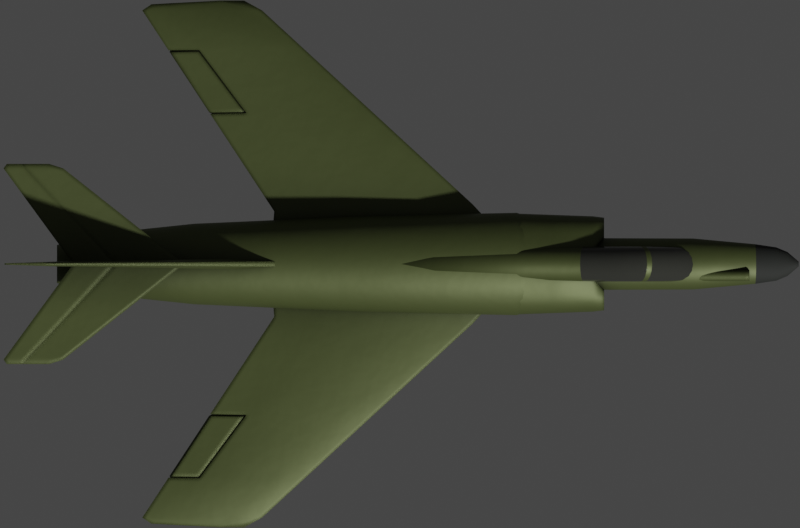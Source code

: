 # Source: superEtendard.blend  (saved by Blender 2.93.20; exported with 4.5.12 LTS)
import bpy
from mathutils import Matrix  # noqa: F401  (used for matrix-valued properties, if any)

bpy.ops.wm.read_factory_settings(use_empty=True)
scene = bpy.context.scene
scene.name = 'Scene'

# ---- collections
col_collection = bpy.data.collections.new('Collection'); scene.collection.children.link(col_collection)

# ---- materials (node trees are filled in below, after node groups)
mat_main = bpy.data.materials.new('Main')
mat_nose = bpy.data.materials.new('Nose')
mat_canopy = bpy.data.materials.new('Canopy')

# ---- node groups
ng_mk48_shader = bpy.data.node_groups.new('Mk48 Shader', 'ShaderNodeTree')
_s = ng_mk48_shader.interface.new_socket(name='BSDF', in_out='OUTPUT', socket_type='NodeSocketShader')
_s = ng_mk48_shader.interface.new_socket(name='Color', in_out='INPUT', socket_type='NodeSocketColor')
_s.default_value = (0.2529, 0.2529, 0.2529, 1.0)
_s = ng_mk48_shader.interface.new_socket(name='Roughness', in_out='INPUT', socket_type='NodeSocketFloat')
_s.subtype = 'FACTOR'
_s.default_value = 0.5
_s.min_value = 0.0
_s.max_value = 1.0
_s = ng_mk48_shader.interface.new_socket(name='Metallic', in_out='INPUT', socket_type='NodeSocketFloat')
_s.subtype = 'FACTOR'
_s.default_value = 1.0
_s.min_value = 0.0
_s.max_value = 1.0
_N = ng_mk48_shader.nodes; _L = ng_mk48_shader.links
n0 = _N.new('NodeGroupOutput'); n0.name = 'Group Output'; n0.location = (421, 0)
n1 = _N.new('ShaderNodeBsdfPrincipled'); n1.name = 'Principled BSDF'; n1.location = (131, 46)
n1.distribution = 'GGX'
n1.subsurface_method = 'BURLEY'
n1.inputs[3].default_value = 1.45
n1.inputs[27].default_value = (0.0, 0.0, 0.0, 1.0)
n1.inputs[28].default_value = 1.0
n2 = _N.new('ShaderNodeAmbientOcclusion'); n2.name = 'Ambient Occlusion'; n2.location = (-85, 128)
n2.samples = 8
n3 = _N.new('ShaderNodeBevel'); n3.name = 'Bevel'; n3.location = (-265, -248)
n3.inputs[0].default_value = 0.1
n4 = _N.new('NodeGroupInput'); n4.name = 'Mk48 Shader'; n4.location = (-468, -27)
n5 = _N.new('ShaderNodeNewGeometry'); n5.name = 'Geometry'; n5.location = (-875, -245)
n6 = _N.new('ShaderNodeBump'); n6.name = 'Bump'; n6.location = (-470, -299)
n6.inputs[0].default_value = 0.01
n6.inputs[1].default_value = 1.0
n6.inputs[2].default_value = 1.0
n7 = _N.new('ShaderNodeTexNoise'); n7.name = 'Noise Texture'; n7.location = (-671, -234)
n7.inputs[2].default_value = 2.0
_L.new(n1.outputs[0], n0.inputs[0])
_L.new(n2.outputs[0], n1.inputs[0])
_L.new(n4.outputs[0], n2.inputs[0])
_L.new(n4.outputs[1], n1.inputs[2])
_L.new(n4.outputs[2], n1.inputs[1])
_L.new(n3.outputs[0], n2.inputs[2])
_L.new(n5.outputs[0], n7.inputs[0])
_L.new(n7.outputs[0], n6.inputs[3])
_L.new(n6.outputs[0], n3.inputs[1])
_L.new(n3.outputs[0], n1.inputs[5])
n0.is_active_output = True
ng_auto_smooth = bpy.data.node_groups.new('Auto Smooth', 'GeometryNodeTree')
_s = ng_auto_smooth.interface.new_socket(name='Geometry', in_out='OUTPUT', socket_type='NodeSocketGeometry')
_s = ng_auto_smooth.interface.new_socket(name='Geometry', in_out='INPUT', socket_type='NodeSocketGeometry')
_s = ng_auto_smooth.interface.new_socket(name='Angle', in_out='INPUT', socket_type='NodeSocketFloat')
_s.subtype = 'ANGLE'
_s.min_value = 0.0
_s.max_value = 3.142
ng_auto_smooth.is_modifier = True
_N = ng_auto_smooth.nodes; _L = ng_auto_smooth.links
n0 = _N.new('NodeGroupOutput'); n0.name = 'Group Output'; n0.location = (480, -100)
n1 = _N.new('NodeGroupInput'); n1.name = 'Group Input'; n1.location = (-420, -300)
n2 = _N.new('NodeGroupInput'); n2.name = 'Group Input.001'; n2.location = (-60, -100)
n3 = _N.new('GeometryNodeSetShadeSmooth'); n3.name = 'Set Shade Smooth'; n3.location = (120, -100)
n3.domain = 'EDGE'
n4 = _N.new('GeometryNodeSetShadeSmooth'); n4.name = 'Set Shade Smooth.001'; n4.location = (300, -100)
n5 = _N.new('GeometryNodeInputMeshEdgeAngle'); n5.name = 'Edge Angle'; n5.location = (-420, -220)
n6 = _N.new('GeometryNodeInputEdgeSmooth'); n6.name = 'Is Edge Smooth'; n6.location = (-60, -160)
n7 = _N.new('GeometryNodeInputShadeSmooth'); n7.name = 'Is Face Smooth'; n7.location = (-240, -340)
n8 = _N.new('FunctionNodeBooleanMath'); n8.name = 'Boolean Math'; n8.location = (-60, -220)
n9 = _N.new('FunctionNodeCompare'); n9.name = 'Compare'; n9.location = (-240, -180)
n9.operation = 'LESS_EQUAL'
_L.new(n5.outputs[0], n9.inputs[0])
_L.new(n4.outputs[0], n0.inputs[0])
_L.new(n1.outputs[1], n9.inputs[1])
_L.new(n9.outputs[0], n8.inputs[0])
_L.new(n7.outputs[0], n8.inputs[1])
_L.new(n2.outputs[0], n3.inputs[0])
_L.new(n6.outputs[0], n3.inputs[1])
_L.new(n3.outputs[0], n4.inputs[0])
_L.new(n8.outputs[0], n3.inputs[2])
n0.is_active_output = True

# ---- material node trees
mat_main.use_nodes = True; mat_main.node_tree.nodes.clear()
_N = mat_main.node_tree.nodes; _L = mat_main.node_tree.links
n0 = _N.new('ShaderNodeOutputMaterial'); n0.name = 'Material Output'; n0.location = (300, 300)
n1 = _N.new('ShaderNodeGroup'); n1.name = 'Mk48 Shader'; n1.location = (95, 311)
n1.label = 'Mk48 Shader'
n1.node_tree = ng_mk48_shader
n1.inputs[0].default_value = (0.08386, 0.1025, 0.03493, 0.0)
n1.inputs[1].default_value = 0.55
n1.inputs[2].default_value = 0.5
_L.new(n1.outputs[0], n0.inputs[0])
n0.is_active_output = True
mat_nose.use_nodes = True; mat_nose.node_tree.nodes.clear()
_N = mat_nose.node_tree.nodes; _L = mat_nose.node_tree.links
n0 = _N.new('ShaderNodeOutputMaterial'); n0.name = 'Material Output'; n0.location = (300, 300)
n1 = _N.new('ShaderNodeGroup'); n1.name = 'Mk48 Shader'; n1.location = (95, 311)
n1.label = 'Mk48 Shader'
n1.node_tree = ng_mk48_shader
n1.inputs[0].default_value = (0.0117, 0.01341, 0.01111, 0.0)
n1.inputs[1].default_value = 0.8
n1.inputs[2].default_value = 0.0
_L.new(n1.outputs[0], n0.inputs[0])
n0.is_active_output = True
mat_canopy.use_nodes = True; mat_canopy.node_tree.nodes.clear()
_N = mat_canopy.node_tree.nodes; _L = mat_canopy.node_tree.links
n0 = _N.new('ShaderNodeOutputMaterial'); n0.name = 'Material Output'; n0.location = (300, 300)
n1 = _N.new('ShaderNodeGroup'); n1.name = 'Mk48 Shader'; n1.location = (95, 311)
n1.label = 'Mk48 Shader'
n1.node_tree = ng_mk48_shader
n1.inputs[0].default_value = (0.03012, 0.03106, 0.02638, 0.0)
n1.inputs[1].default_value = 0.0
n1.inputs[2].default_value = 0.0
_L.new(n1.outputs[0], n0.inputs[0])
n0.is_active_output = True

# ---- world
world_world = bpy.data.worlds.new('World'); scene.world = world_world
world_world.use_nodes = True; world_world.node_tree.nodes.clear()
_N = world_world.node_tree.nodes; _L = world_world.node_tree.links
n0 = _N.new('ShaderNodeOutputWorld'); n0.name = 'World Output'; n0.location = (300, 300)
n1 = _N.new('ShaderNodeBackground'); n1.name = 'Background'; n1.location = (10, 300)
n1.inputs[0].default_value = (0.05088, 0.05088, 0.05088, 1.0)
_L.new(n1.outputs[0], n0.inputs[0])
n0.is_active_output = True
world_world.color = (0.05088, 0.05088, 0.05088)
world_world.use_sun_shadow = False
world_world.sun_shadow_jitter_overblur = 0.0

# ---- cameras
cam_camera = bpy.data.cameras.new('Camera')
cam_camera.type = 'ORTHO'
cam_camera.clip_end = 100.0
cam_camera.ortho_scale = 14.31

# ---- meshes
me_plane = bpy.data.meshes.new('Plane')
me_plane.from_pydata([(-7.155, -4.8, 0.0), (7.155, -4.8, 0.0), (-7.155, 4.8, 0.0), (7.155, 4.8, 0.0)], [], [(0, 1, 3, 2)])
_uv = me_plane.uv_layers.new(name='UVMap')
_uv.uv.foreach_set('vector', [0.0, 0.0, 1.0, 0.0, 1.0, 1.0, 0.0, 1.0])
me_plane.use_remesh_fix_poles = True
me_plane.use_remesh_preserve_attributes = False
me_plane.update()
me_cylinder = bpy.data.meshes.new('Cylinder')
me_cylinder.from_pydata([(-0.2845, 0.4628, 3.435), (0.03942, 0.0423, 7.132), (-0.1942, 0.4539, 3.435), (0.04767, 0.04148, 7.132), (-0.1074, 0.4276, 3.435), (0.05561, 0.03908, 7.132), (-0.02734, 0.3848, 3.435), (0.06292, 0.03517, 7.132), (0.0428, 0.3273, 3.435), (0.06933, 0.02991, 7.132), (0.1004, 0.2571, 3.435), (0.07459, 0.0235, 7.132), (0.1431, 0.1771, 3.435), (0.0785, 0.01619, 7.132), (0.1695, 0.09029, 3.435), (0.0809, 0.008251, 7.132), (0.1784, -2.924e-08, 3.435), (0.08172, -2.566e-08, 7.132), (0.1695, -0.09029, 3.435), (0.0809, -0.008251, 7.132), (0.1431, -0.1771, 3.435), (0.0785, -0.01619, 7.132), (0.1004, -0.2571, 3.435), (0.07459, -0.0235, 7.132), (0.0428, -0.3273, 3.435), (0.06933, -0.02991, 7.132), (-0.02734, -0.3848, 3.435), (0.06292, -0.03517, 7.132), (-0.1074, -0.4276, 3.435), (0.05561, -0.03908, 7.132), (-0.1942, -0.4539, 3.435), (0.04767, -0.04148, 7.132), (-0.2845, -0.4628, 3.435), (0.03942, -0.0423, 7.132), (-0.3748, -0.4539, 3.435), (0.03117, -0.04148, 7.132), (-0.4616, -0.4276, 3.435), (0.02324, -0.03908, 7.132), (-0.5416, -0.3848, 3.435), (0.01592, -0.03517, 7.132), (-0.6117, -0.3273, 3.435), (0.009514, -0.02991, 7.132), (-0.6693, -0.2571, 3.435), (0.004254, -0.0235, 7.132), (-0.7121, -0.1771, 3.435), (0.0003456, -0.01619, 7.132), (-0.7384, -0.09029, 3.435), (-0.002061, -0.008251, 7.132), (-0.7473, -3.486e-09, 3.435), (-0.002874, -2.331e-08, 7.132), (-0.7384, 0.09029, 3.435), (-0.002061, 0.008251, 7.132), (-0.7121, 0.1771, 3.435), (0.0003456, 0.01619, 7.132), (-0.6693, 0.2571, 3.435), (0.004254, 0.0235, 7.132), (-0.6117, 0.3273, 3.435), (0.009514, 0.02991, 7.132), (-0.5416, 0.3848, 3.435), (0.01592, 0.03517, 7.132), (-0.4616, 0.4276, 3.435), (0.02324, 0.03908, 7.132), (-0.3748, 0.4539, 3.435), (0.03117, 0.04148, 7.132), (-0.0933, 0.3547, 6.351), (-0.03772, 0.3479, 6.347), (0.01573, 0.3277, 6.343), (0.06499, 0.295, 6.34), (0.1082, 0.2508, 6.337), (0.1436, 0.1971, 6.334), (0.1699, 0.1358, 6.333), (0.1861, 0.06921, 6.331), (0.1916, -3.153e-08, 6.331), (0.1861, -0.06921, 6.331), (0.1699, -0.1358, 6.333), (0.1436, -0.1971, 6.334), (0.1082, -0.2508, 6.337), (0.06499, -0.295, 6.34), (0.01573, -0.3277, 6.343), (-0.03772, -0.3479, 6.347), (-0.0933, -0.3547, 6.351), (-0.1489, -0.3479, 6.355), (-0.2023, -0.3277, 6.358), (-0.2516, -0.295, 6.362), (-0.2948, -0.2508, 6.365), (-0.3302, -0.1971, 6.367), (-0.3565, -0.1358, 6.369), (-0.3727, -0.06921, 6.37), (-0.3782, -1.161e-08, 6.37), (-0.3727, 0.06921, 6.37), (-0.3565, 0.1358, 6.369), (-0.3302, 0.1971, 6.367), (-0.2948, 0.2508, 6.365), (-0.2516, 0.295, 6.362), (-0.2023, 0.3277, 6.358), (-0.1489, 0.3479, 6.355), (-0.007333, 0.2986, 6.73), (0.03573, 0.2928, 6.73), (0.07009, 0.2758, 6.73), (0.1018, 0.2482, 6.73), (0.1295, 0.2111, 6.73), (0.1523, 0.1659, 6.73), (0.1692, 0.1143, 6.73), (0.1796, 0.05825, 6.73), (0.1831, -3.25e-08, 6.73), (0.1796, -0.05825, 6.73), (0.1692, -0.1143, 6.73), (0.1523, -0.1659, 6.73), (0.1295, -0.2111, 6.73), (0.1018, -0.2482, 6.73), (0.07009, -0.2758, 6.73), (0.03573, -0.2928, 6.73), (-1.901e-07, -0.2986, 6.73), (-0.03573, -0.2928, 6.73), (-0.07009, -0.2758, 6.73), (-0.1018, -0.2482, 6.73), (-0.1295, -0.2111, 6.73), (-0.1523, -0.1659, 6.73), (-0.1692, -0.1143, 6.73), (-0.1796, -0.05825, 6.73), (-0.1831, -1.589e-08, 6.73), (-0.1796, 0.05825, 6.73), (-0.1692, 0.1143, 6.73), (-0.1523, 0.1659, 6.73), (-0.1295, 0.2111, 6.73), (-0.1018, 0.2482, 6.73), (-0.07009, 0.2758, 6.73), (-0.03573, 0.2928, 6.73), (0.02323, 0.2148, 6.931), (0.04704, 0.2107, 6.931), (0.06994, 0.1985, 6.931), (0.09105, 0.1786, 6.931), (0.1095, 0.1519, 6.931), (0.1247, 0.1193, 6.931), (0.136, 0.0822, 6.931), (0.143, 0.04191, 6.931), (0.1453, -2.98e-08, 6.931), (0.143, -0.04191, 6.931), (0.136, -0.0822, 6.931), (0.1247, -0.1193, 6.931), (0.1095, -0.1519, 6.931), (0.09105, -0.1786, 6.931), (0.06994, -0.1985, 6.931), (0.04704, -0.2107, 6.931), (0.02323, -0.2148, 6.931), (-0.0005899, -0.2107, 6.931), (-0.02349, -0.1985, 6.931), (-0.04459, -0.1786, 6.931), (-0.06309, -0.1519, 6.931), (-0.07827, -0.1193, 6.931), (-0.08956, -0.0822, 6.931), (-0.0965, -0.04191, 6.931), (-0.09885, -1.77e-08, 6.931), (-0.0965, 0.04191, 6.931), (-0.08956, 0.0822, 6.931), (-0.07827, 0.1193, 6.931), (-0.06309, 0.1519, 6.931), (-0.04459, 0.1786, 6.931), (-0.02349, 0.1985, 6.931), (-0.0005899, 0.2107, 6.931), (-0.3576, 0.3409, -6.136), (-0.2911, 0.3344, -6.136), (-0.2272, 0.315, -6.136), (-0.1682, 0.2835, -6.136), (-0.1166, 0.2411, -6.136), (-0.07416, 0.1894, -6.136), (-0.04266, 0.1305, -6.136), (-0.02326, 0.06651, -6.136), (-0.01671, -2.791e-08, -6.136), (-0.02326, -0.06651, -6.136), (-0.04266, -0.1305, -6.136), (-0.07416, -0.1894, -6.136), (-0.1166, -0.2411, -6.136), (-0.1682, -0.2835, -6.136), (-0.2272, -0.315, -6.136), (-0.2911, -0.3344, -6.136), (-0.3576, -0.3409, -6.136), (-0.4241, -0.3344, -6.136), (-0.4881, -0.315, -6.136), (-0.547, -0.2835, -6.136), (-0.5987, -0.2411, -6.136), (-0.6411, -0.1894, -6.136), (-0.6726, -0.1305, -6.136), (-0.692, -0.06651, -6.136), (-0.6986, -8.946e-09, -6.136), (-0.692, 0.06651, -6.136), (-0.6726, 0.1305, -6.136), (-0.6411, 0.1894, -6.136), (-0.5987, 0.2411, -6.136), (-0.547, 0.2835, -6.136), (-0.4881, 0.315, -6.136), (-0.4241, 0.3344, -6.136), (-0.1388, 0.4614, -5.264), (-0.2207, 0.5127, -5.264), (-0.06697, -0.3924, -5.264), (-0.008034, -0.3083, -5.264), (-0.7962, -0.3083, -5.264), (-0.7372, -0.3924, -5.264), (-0.5835, 0.5127, -5.264), (-0.6654, 0.4614, -5.264), (0.07184, -2.686e-08, -5.264), (0.06273, 0.1083, -5.264), (-0.4946, -0.5443, -5.264), (-0.4021, -0.555, -5.264), (-0.84, 0.2124, -5.264), (-0.8669, 0.1083, -5.264), (-0.06697, 0.3924, -5.264), (-0.1388, -0.4614, -5.264), (-0.84, -0.2124, -5.264), (-0.4946, 0.5443, -5.264), (0.06273, -0.1083, -5.264), (-0.5835, -0.5127, -5.264), (-0.7962, 0.3083, -5.264), (-0.008035, 0.3083, -5.264), (-0.2207, -0.5127, -5.264), (-0.8669, -0.1083, -5.264), (-0.3096, 0.5443, -5.264), (-0.4021, 0.555, -5.264), (0.03576, -0.2124, -5.264), (-0.6654, -0.4614, -5.264), (-0.7372, 0.3924, -5.264), (0.03576, 0.2124, -5.264), (-0.3096, -0.5443, -5.264), (-0.876, 4.014e-09, -5.264), (-0.1103, 0.7244, -2.256), (0.2053, -0.4356, -2.256), (-0.8768, -0.5544, -2.256), (-0.7702, 0.6519, -2.256), (0.3103, 0.153, -2.256), (-0.3795, -0.7841, -2.256), (-1.069, 0.153, -2.256), (-0.3795, 0.7841, -2.256), (0.01125, 0.6519, -2.256), (0.1178, -0.5544, -2.256), (-0.9642, -0.4356, -2.256), (-0.6486, 0.7244, -2.256), (0.3238, -2.479e-08, -2.256), (-0.5167, -0.769, -2.256), (-1.029, 0.3, -2.256), (0.1178, 0.5544, -2.256), (0.01125, -0.6519, -2.256), (-1.029, -0.3, -2.256), (-0.5167, 0.769, -2.256), (0.3103, -0.153, -2.256), (-0.6486, -0.7244, -2.256), (-0.9642, 0.4356, -2.256), (0.2053, 0.4356, -2.256), (-0.1103, -0.7244, -2.256), (-1.069, -0.153, -2.256), (-0.2423, 0.769, -2.256), (0.2703, -0.3, -2.256), (-0.7702, -0.6519, -2.256), (-0.8768, 0.5544, -2.256), (0.2703, 0.3, -2.256), (-0.2423, -0.769, -2.256), (-1.083, 1.883e-08, -2.256), (-0.06443, 0.5994, -3.681), (0.03025, -0.5098, -3.681), (-0.9311, -0.4005, -3.681), (-0.6507, 0.6661, -3.681), (0.2133, -2.5e-08, -3.681), (-0.5335, -0.7071, -3.681), (-0.9888, 0.2759, -3.681), (0.03025, 0.5098, -3.681), (-0.06443, -0.5994, -3.681), (-0.9888, -0.2759, -3.681), (-0.5335, 0.7071, -3.681), (0.2012, -0.1406, -3.681), (-0.6507, -0.6661, -3.681), (-0.9311, 0.4005, -3.681), (0.108, 0.4005, -3.681), (-0.1725, -0.6661, -3.681), (-1.024, -0.1406, -3.681), (-0.2897, 0.7071, -3.681), (0.1657, -0.2759, -3.681), (-0.7587, -0.5994, -3.681), (-0.8534, 0.5098, -3.681), (0.1657, 0.2759, -3.681), (-0.2897, -0.7071, -3.681), (-1.036, 1.511e-08, -3.681), (-0.1725, 0.6661, -3.681), (0.108, -0.4005, -3.681), (-0.8534, -0.5098, -3.681), (-0.7587, 0.5994, -3.681), (0.2012, 0.1406, -3.681), (-0.4116, -0.7209, -3.681), (-1.024, 0.1406, -3.681), (-0.4116, 0.7209, -3.681), (-0.1321, 0.7947, -0.6616), (0.186, -0.4779, -0.6616), (-0.9044, -0.6083, -0.6616), (-0.797, 0.7152, -0.6616), (0.2918, 0.1678, -0.6616), (-0.4033, -0.8602, -0.6616), (-1.098, 0.1678, -0.6616), (-0.4033, 0.8602, -0.6616), (-0.009553, 0.7152, -0.6616), (0.09784, -0.6083, -0.6616), (-0.9925, -0.4779, -0.6616), (-0.6745, 0.7947, -0.6616), (0.3054, -2.255e-08, -0.6616), (-0.5415, -0.8437, -0.6616), (-1.058, 0.3292, -0.6616), (0.09784, 0.6083, -0.6616), (-0.009553, -0.7152, -0.6616), (-1.058, -0.3292, -0.6616), (-0.5415, 0.8437, -0.6616), (0.2918, -0.1678, -0.6616), (-0.6745, -0.7947, -0.6616), (-0.9925, 0.4779, -0.6616), (0.186, 0.4779, -0.6616), (-0.1321, -0.7947, -0.6616), (-1.098, -0.1678, -0.6616), (-0.265, 0.8437, -0.6616), (0.2515, -0.3292, -0.6616), (-0.797, -0.7152, -0.6616), (-0.9044, 0.6083, -0.6616), (0.2515, 0.3292, -0.6616), (-0.265, -0.8437, -0.6616), (-1.112, 2.531e-08, -0.6616), (-0.1998, 0.8462, 2.088), (0.09504, -0.5089, 2.088), (-0.9158, -0.6477, 2.088), (-0.8162, 0.7616, 2.088), (0.1931, 0.1787, 2.088), (-0.4512, -0.916, 2.088), (-1.096, 0.1787, 2.088), (-0.4512, 0.916, 2.088), (-0.08622, 0.7616, 2.088), (0.01334, -0.6477, 2.088), (-0.9975, -0.5089, 2.088), (-0.7027, 0.8462, 2.088), (0.2058, -2.159e-08, 2.088), (-0.5794, -0.8984, 2.088), (-1.058, 0.3505, 2.088), (0.01334, 0.6477, 2.088), (-0.08622, -0.7616, 2.088), (-1.058, -0.3505, 2.088), (-0.5794, 0.8984, 2.088), (0.1931, -0.1787, 2.088), (-0.7027, -0.8462, 2.088), (-0.9975, 0.5089, 2.088), (0.09504, 0.5089, 2.088), (-0.1998, -0.8462, 2.088), (-1.096, -0.1787, 2.088), (-0.3231, 0.8984, 2.088), (0.1558, -0.3505, 2.088), (-0.8162, -0.7616, 2.088), (-0.9158, 0.6477, 2.088), (0.1558, 0.3505, 2.088), (-0.3231, -0.8984, 2.088), (-1.108, 2.937e-08, 2.088), (-0.1227, 0.4475, 5.249), (-0.04539, 0.4215, 5.249), (0.02582, 0.3793, 5.249), (0.08824, 0.3226, 5.249), (0.1395, 0.2535, 5.249), (0.1775, 0.1746, 5.249), (0.201, 0.08901, 5.249), (0.2089, -3.167e-08, 5.249), (0.201, -0.08901, 5.249), (0.1775, -0.1746, 5.249), (0.1395, -0.2535, 5.249), (0.08824, -0.3226, 5.249), (0.02582, -0.3793, 5.249), (-0.04539, -0.4215, 5.249), (-0.1227, -0.4475, 5.249), (-0.203, -0.4562, 5.249), (-0.2834, -0.4475, 5.249), (-0.3607, -0.4215, 5.249), (-0.4319, -0.3793, 5.249), (-0.4943, -0.3226, 5.249), (-0.5455, -0.2535, 5.249), (-0.5836, -0.1746, 5.249), (-0.607, -0.08901, 5.249), (-0.6149, -6.292e-09, 5.249), (-0.607, 0.08901, 5.249), (-0.5836, 0.1746, 5.249), (-0.5455, 0.2535, 5.249), (-0.4943, 0.3226, 5.249), (-0.4319, 0.3793, 5.249), (-0.3607, 0.4215, 5.249), (-0.2834, 0.4475, 5.249), (-0.203, 0.4562, 5.249)], [], [(128, 1, 3, 129), (129, 3, 5, 130), (130, 5, 7, 131), (131, 7, 9, 132), (132, 9, 11, 133), (133, 11, 13, 134), (134, 13, 15, 135), (135, 15, 17, 136), (136, 17, 19, 137), (137, 19, 21, 138), (138, 21, 23, 139), (139, 23, 25, 140), (140, 25, 27, 141), (141, 27, 29, 142), (142, 29, 31, 143), (143, 31, 33, 144), (144, 33, 35, 145), (145, 35, 37, 146), (146, 37, 39, 147), (147, 39, 41, 148), (148, 41, 43, 149), (149, 43, 45, 150), (150, 45, 47, 151), (151, 47, 49, 152), (152, 49, 51, 153), (153, 51, 53, 154), (154, 53, 55, 155), (155, 55, 57, 156), (156, 57, 59, 157), (157, 59, 61, 158), (3, 1, 63, 61, 59, 57, 55, 53, 51, 49, 47, 45, 43, 41, 39, 37, 35, 33, 31, 29, 27, 25, 23, 21, 19, 17, 15, 13, 11, 9, 7, 5), (158, 61, 63, 159), (159, 63, 1, 128), (193, 192, 163, 162), (382, 95, 64, 383), (381, 94, 95, 382), (380, 93, 94, 381), (379, 92, 93, 380), (378, 91, 92, 379), (377, 90, 91, 378), (376, 89, 90, 377), (375, 88, 89, 376), (374, 87, 88, 375), (373, 86, 87, 374), (372, 85, 86, 373), (371, 84, 85, 372), (370, 83, 84, 371), (369, 82, 83, 370), (368, 81, 82, 369), (367, 80, 81, 368), (366, 79, 80, 367), (365, 78, 79, 366), (364, 77, 78, 365), (363, 76, 77, 364), (362, 75, 76, 363), (361, 74, 75, 362), (360, 73, 74, 361), (359, 72, 73, 360), (358, 71, 72, 359), (357, 70, 71, 358), (356, 69, 70, 357), (355, 68, 69, 356), (354, 67, 68, 355), (353, 66, 67, 354), (352, 65, 66, 353), (383, 64, 65, 352), (95, 127, 96, 64), (94, 126, 127, 95), (93, 125, 126, 94), (92, 124, 125, 93), (91, 123, 124, 92), (90, 122, 123, 91), (89, 121, 122, 90), (88, 120, 121, 89), (87, 119, 120, 88), (86, 118, 119, 87), (85, 117, 118, 86), (84, 116, 117, 85), (83, 115, 116, 84), (82, 114, 115, 83), (81, 113, 114, 82), (80, 112, 113, 81), (79, 111, 112, 80), (78, 110, 111, 79), (77, 109, 110, 78), (76, 108, 109, 77), (75, 107, 108, 76), (74, 106, 107, 75), (73, 105, 106, 74), (72, 104, 105, 73), (71, 103, 104, 72), (70, 102, 103, 71), (69, 101, 102, 70), (68, 100, 101, 69), (67, 99, 100, 68), (66, 98, 99, 67), (65, 97, 98, 66), (64, 96, 97, 65), (127, 159, 128, 96), (126, 158, 159, 127), (125, 157, 158, 126), (124, 156, 157, 125), (123, 155, 156, 124), (122, 154, 155, 123), (121, 153, 154, 122), (120, 152, 153, 121), (119, 151, 152, 120), (118, 150, 151, 119), (117, 149, 150, 118), (116, 148, 149, 117), (115, 147, 148, 116), (114, 146, 147, 115), (113, 145, 146, 114), (112, 144, 145, 113), (111, 143, 144, 112), (110, 142, 143, 111), (109, 141, 142, 110), (108, 140, 141, 109), (107, 139, 140, 108), (106, 138, 139, 107), (105, 137, 138, 106), (104, 136, 137, 105), (103, 135, 136, 104), (102, 134, 135, 103), (101, 133, 134, 102), (100, 132, 133, 101), (99, 131, 132, 100), (98, 130, 131, 99), (97, 129, 130, 98), (96, 128, 129, 97), (160, 161, 162, 163, 164, 165, 166, 167, 168, 169, 170, 171, 172, 173, 174, 175, 176, 177, 178, 179, 180, 181, 182, 183, 184, 185, 186, 187, 188, 189, 190, 191), (195, 194, 172, 171), (197, 196, 181, 180), (199, 198, 190, 189), (201, 200, 168, 167), (203, 202, 177, 176), (205, 204, 186, 185), (192, 206, 164, 163), (194, 207, 173, 172), (196, 208, 182, 181), (198, 209, 191, 190), (200, 210, 169, 168), (202, 211, 178, 177), (204, 212, 187, 186), (206, 213, 165, 164), (207, 214, 174, 173), (208, 215, 183, 182), (217, 216, 161, 160), (209, 217, 160, 191), (210, 218, 170, 169), (211, 219, 179, 178), (212, 220, 188, 187), (213, 221, 166, 165), (214, 222, 175, 174), (215, 223, 184, 183), (216, 193, 162, 161), (218, 195, 171, 170), (219, 197, 180, 179), (220, 199, 189, 188), (221, 201, 167, 166), (222, 203, 176, 175), (223, 205, 185, 184), (279, 286, 205, 223), (278, 285, 203, 222), (277, 284, 201, 221), (276, 283, 199, 220), (275, 282, 197, 219), (274, 281, 195, 218), (273, 280, 193, 216), (272, 279, 223, 215), (271, 278, 222, 214), (270, 277, 221, 213), (269, 276, 220, 212), (268, 275, 219, 211), (267, 274, 218, 210), (266, 287, 217, 209), (287, 273, 216, 217), (265, 272, 215, 208), (264, 271, 214, 207), (263, 270, 213, 206), (262, 269, 212, 204), (261, 268, 211, 202), (260, 267, 210, 200), (259, 266, 209, 198), (258, 265, 208, 196), (257, 264, 207, 194), (256, 263, 206, 192), (286, 262, 204, 205), (285, 261, 202, 203), (284, 260, 200, 201), (283, 259, 198, 199), (282, 258, 196, 197), (281, 257, 194, 195), (280, 256, 192, 193), (288, 296, 232, 224), (289, 297, 233, 225), (290, 298, 234, 226), (291, 299, 235, 227), (292, 300, 236, 228), (293, 301, 237, 229), (294, 302, 238, 230), (296, 303, 239, 232), (297, 304, 240, 233), (298, 305, 241, 234), (299, 306, 242, 235), (300, 307, 243, 236), (301, 308, 244, 237), (302, 309, 245, 238), (303, 310, 246, 239), (304, 311, 247, 240), (305, 312, 248, 241), (295, 313, 249, 231), (306, 295, 231, 242), (307, 314, 250, 243), (308, 315, 251, 244), (309, 316, 252, 245), (310, 317, 253, 246), (311, 318, 254, 247), (312, 319, 255, 248), (313, 288, 224, 249), (314, 289, 225, 250), (315, 290, 226, 251), (316, 291, 227, 252), (317, 292, 228, 253), (318, 293, 229, 254), (319, 294, 230, 255), (224, 232, 256, 280), (225, 233, 257, 281), (226, 234, 258, 282), (227, 235, 259, 283), (228, 236, 260, 284), (229, 237, 261, 285), (230, 238, 262, 286), (232, 239, 263, 256), (233, 240, 264, 257), (234, 241, 265, 258), (235, 242, 266, 259), (236, 243, 267, 260), (237, 244, 268, 261), (238, 245, 269, 262), (239, 246, 270, 263), (240, 247, 271, 264), (241, 248, 272, 265), (231, 249, 273, 287), (242, 231, 287, 266), (243, 250, 274, 267), (244, 251, 275, 268), (245, 252, 276, 269), (246, 253, 277, 270), (247, 254, 278, 271), (248, 255, 279, 272), (249, 224, 280, 273), (250, 225, 281, 274), (251, 226, 282, 275), (252, 227, 283, 276), (253, 228, 284, 277), (254, 229, 285, 278), (255, 230, 286, 279), (351, 326, 294, 319), (350, 325, 293, 318), (349, 324, 292, 317), (348, 323, 291, 316), (347, 322, 290, 315), (346, 321, 289, 314), (345, 320, 288, 313), (344, 351, 319, 312), (343, 350, 318, 311), (342, 349, 317, 310), (341, 348, 316, 309), (340, 347, 315, 308), (339, 346, 314, 307), (338, 327, 295, 306), (327, 345, 313, 295), (337, 344, 312, 305), (336, 343, 311, 304), (335, 342, 310, 303), (334, 341, 309, 302), (333, 340, 308, 301), (332, 339, 307, 300), (331, 338, 306, 299), (330, 337, 305, 298), (329, 336, 304, 297), (328, 335, 303, 296), (326, 334, 302, 294), (325, 333, 301, 293), (324, 332, 300, 292), (323, 331, 299, 291), (322, 330, 298, 290), (321, 329, 297, 289), (320, 328, 296, 288), (4, 6, 328, 320), (22, 24, 329, 321), (40, 42, 330, 322), (58, 60, 331, 323), (14, 16, 332, 324), (32, 34, 333, 325), (50, 52, 334, 326), (6, 8, 335, 328), (24, 26, 336, 329), (42, 44, 337, 330), (60, 62, 338, 331), (16, 18, 339, 332), (34, 36, 340, 333), (52, 54, 341, 334), (8, 10, 342, 335), (26, 28, 343, 336), (44, 46, 344, 337), (0, 2, 345, 327), (62, 0, 327, 338), (18, 20, 346, 339), (36, 38, 347, 340), (54, 56, 348, 341), (10, 12, 349, 342), (28, 30, 350, 343), (46, 48, 351, 344), (2, 4, 320, 345), (20, 22, 321, 346), (38, 40, 322, 347), (56, 58, 323, 348), (12, 14, 324, 349), (30, 32, 325, 350), (48, 50, 326, 351), (0, 383, 352, 2), (2, 352, 353, 4), (4, 353, 354, 6), (6, 354, 355, 8), (8, 355, 356, 10), (10, 356, 357, 12), (12, 357, 358, 14), (14, 358, 359, 16), (16, 359, 360, 18), (18, 360, 361, 20), (20, 361, 362, 22), (22, 362, 363, 24), (24, 363, 364, 26), (26, 364, 365, 28), (28, 365, 366, 30), (30, 366, 367, 32), (32, 367, 368, 34), (34, 368, 369, 36), (36, 369, 370, 38), (38, 370, 371, 40), (40, 371, 372, 42), (42, 372, 373, 44), (44, 373, 374, 46), (46, 374, 375, 48), (48, 375, 376, 50), (50, 376, 377, 52), (52, 377, 378, 54), (54, 378, 379, 56), (56, 379, 380, 58), (58, 380, 381, 60), (60, 381, 382, 62), (62, 382, 383, 0)])
me_cylinder.polygons.foreach_set('use_smooth', [True] * 354)
me_cylinder.polygons.foreach_set('material_index', [1, 1, 1, 1, 1, 1, 1, 1, 1, 1, 1, 1, 1, 1, 1, 1, 1, 1, 1, 1, 1, 1, 1, 1, 1, 1, 1, 1, 1, 1, 1, 1, 1, 0, 0, 0, 0, 0, 0, 0, 0, 0, 0, 0, 0, 0, 0, 0, 0, 0, 0, 0, 0, 0, 0, 0, 0, 0, 0, 0, 0, 0, 0, 0, 0, 0, 1, 1, 1, 1, 1, 1, 1, 1, 1, 1, 1, 1, 1, 1, 1, 1, 1, 1, 1, 1, 1, 1, 1, 1, 1, 1, 1, 1, 1, 1, 1, 1, 1, 1, 1, 1, 1, 1, 1, 1, 1, 1, 1, 1, 1, 1, 1, 1, 1, 1, 1, 1, 1, 1, 1, 1, 1, 1, 1, 1, 1, 1, 1, 1, 0, 0, 0, 0, 0, 0, 0, 0, 0, 0, 0, 0, 0, 0, 0, 0, 0, 0, 0, 0, 0, 0, 0, 0, 0, 0, 0, 0, 0, 0, 0, 0, 0, 0, 0, 0, 0, 0, 0, 0, 0, 0, 0, 0, 0, 0, 0, 0, 0, 0, 0, 0, 0, 0, 0, 0, 0, 0, 0, 0, 0, 0, 0, 0, 0, 0, 0, 0, 0, 0, 0, 0, 0, 0, 0, 0, 0, 0, 0, 0, 0, 0, 0, 0, 0, 0, 0, 0, 0, 0, 0, 0, 0, 0, 0, 0, 0, 0, 0, 0, 0, 0, 0, 0, 0, 0, 0, 0, 0, 0, 0, 0, 0, 0, 0, 0, 0, 0, 0, 0, 0, 0, 0, 0, 0, 0, 0, 0, 0, 0, 0, 0, 0, 0, 0, 0, 0, 0, 0, 0, 0, 0, 0, 0, 0, 0, 0, 0, 0, 0, 0, 0, 0, 0, 0, 0, 0, 0, 0, 0, 0, 0, 0, 0, 0, 0, 0, 0, 0, 0, 0, 0, 0, 0, 0, 0, 0, 0, 0, 0, 0, 0, 0, 0, 0, 0, 0, 0, 0, 0, 0, 0, 0, 0, 0, 0, 0, 0, 0, 0, 0, 0, 0, 0, 0, 0, 0, 0, 0, 0, 0, 0, 0, 0, 0, 0, 0, 0, 0, 0, 0, 0, 0, 0])
_uv = me_cylinder.uv_layers.new(name='UVMap')
_uv.uv.foreach_set('vector', [1.0, 0.9728, 1.0, 1.0, 0.9688, 1.0, 0.9688, 0.9728, 0.9688, 0.9728, 0.9688, 1.0, 0.9375, 1.0, 0.9375, 0.9728, 0.9375, 0.9728, 0.9375, 1.0, 0.9062, 1.0, 0.9062, 0.9728, 0.9062, 0.9728, 0.9062, 1.0, 0.875, 1.0, 0.875, 0.9728, 0.875, 0.9728, 0.875, 1.0, 0.8438, 1.0, 0.8438, 0.9728, 0.8438, 0.9728, 0.8438, 1.0, 0.8125, 1.0, 0.8125, 0.9728, 0.8125, 0.9728, 0.8125, 1.0, 0.7812, 1.0, 0.7812, 0.9728, 0.7812, 0.9728, 0.7812, 1.0, 0.75, 1.0, 0.75, 0.9728, 0.75, 0.9728, 0.75, 1.0, 0.7188, 1.0, 0.7188, 0.9728, 0.7188, 0.9728, 0.7188, 1.0, 0.6875, 1.0, 0.6875, 0.9728, 0.6875, 0.9728, 0.6875, 1.0, 0.6562, 1.0, 0.6562, 0.9728, 0.6562, 0.9728, 0.6562, 1.0, 0.625, 1.0, 0.625, 0.9728, 0.625, 0.9728, 0.625, 1.0, 0.5938, 1.0, 0.5938, 0.9728, 0.5938, 0.9728, 0.5938, 1.0, 0.5625, 1.0, 0.5625, 0.9728, 0.5625, 0.9728, 0.5625, 1.0, 0.5312, 1.0, 0.5312, 0.9728, 0.5312, 0.9728, 0.5312, 1.0, 0.5, 1.0, 0.5, 0.9728, 0.5, 0.9728, 0.5, 1.0, 0.4688, 1.0, 0.4688, 0.9728, 0.4688, 0.9728, 0.4688, 1.0, 0.4375, 1.0, 0.4375, 0.9728, 0.4375, 0.9728, 0.4375, 1.0, 0.4062, 1.0, 0.4062, 0.9728, 0.4062, 0.9728, 0.4062, 1.0, 0.375, 1.0, 0.375, 0.9728, 0.375, 0.9728, 0.375, 1.0, 0.3438, 1.0, 0.3438, 0.9728, 0.3438, 0.9728, 0.3438, 1.0, 0.3125, 1.0, 0.3125, 0.9728, 0.3125, 0.9728, 0.3125, 1.0, 0.2812, 1.0, 0.2812, 0.9728, 0.2812, 0.9728, 0.2812, 1.0, 0.25, 1.0, 0.25, 0.9728, 0.25, 0.9728, 0.25, 1.0, 0.2188, 1.0, 0.2188, 0.9728, 0.2188, 0.9728, 0.2188, 1.0, 0.1875, 1.0, 0.1875, 0.9728, 0.1875, 0.9728, 0.1875, 1.0, 0.1562, 1.0, 0.1562, 0.9728, 0.1562, 0.9728, 0.1562, 1.0, 0.125, 1.0, 0.125, 0.9728, 0.125, 0.9728, 0.125, 1.0, 0.09375, 1.0, 0.09375, 0.9728, 0.09375, 0.9728, 0.09375, 1.0, 0.0625, 1.0, 0.0625, 0.9728, 0.2968, 0.4854, 0.25, 0.49, 0.2032, 0.4854, 0.1582, 0.4717, 0.1167, 0.4496, 0.08029, 0.4197, 0.05045, 0.3833, 0.02827, 0.3418, 0.01461, 0.2968, 0.01, 0.25, 0.01461, 0.2032, 0.02827, 0.1582, 0.05045, 0.1167, 0.08029, 0.08029, 0.1167, 0.05045, 0.1582, 0.02827, 0.2032, 0.01461, 0.25, 0.01, 0.2968, 0.01461, 0.3418, 0.02827, 0.3833, 0.05045, 0.4197, 0.08029, 0.4496, 0.1167, 0.4717, 0.1582, 0.4854, 0.2032, 0.49, 0.25, 0.4854, 0.2968, 0.4717, 0.3418, 0.4496, 0.3833, 0.4197, 0.4197, 0.3833, 0.4496, 0.3418, 0.4717, 0.0625, 0.9728, 0.0625, 1.0, 0.03125, 1.0, 0.03125, 0.9728, 0.03125, 0.9728, 0.03125, 1.0, 0.0, 1.0, 0.0, 0.9728, 0.9375, 0.5, 0.9062, 0.5, 0.9062, 0.5, 0.9375, 0.5, 0.03125, 0.7453, 0.03125, 0.8911, 0.0, 0.8911, 0.0, 0.7453, 0.0625, 0.7453, 0.0625, 0.8911, 0.03125, 0.8911, 0.03125, 0.7453, 0.09375, 0.7453, 0.09375, 0.8911, 0.0625, 0.8911, 0.0625, 0.7453, 0.125, 0.7453, 0.125, 0.8911, 0.09375, 0.8911, 0.09375, 0.7453, 0.1562, 0.7453, 0.1562, 0.8911, 0.125, 0.8911, 0.125, 0.7453, 0.1875, 0.7453, 0.1875, 0.8911, 0.1562, 0.8911, 0.1562, 0.7453, 0.2188, 0.7453, 0.2188, 0.8911, 0.1875, 0.8911, 0.1875, 0.7453, 0.25, 0.7453, 0.25, 0.8911, 0.2188, 0.8911, 0.2188, 0.7453, 0.2812, 0.7453, 0.2812, 0.8911, 0.25, 0.8911, 0.25, 0.7453, 0.3125, 0.7453, 0.3125, 0.8911, 0.2812, 0.8911, 0.2812, 0.7453, 0.3438, 0.7453, 0.3438, 0.8911, 0.3125, 0.8911, 0.3125, 0.7453, 0.375, 0.7453, 0.375, 0.8911, 0.3438, 0.8911, 0.3438, 0.7453, 0.4062, 0.7453, 0.4062, 0.8911, 0.375, 0.8911, 0.375, 0.7453, 0.4375, 0.7453, 0.4375, 0.8911, 0.4062, 0.8911, 0.4062, 0.7453, 0.4688, 0.7453, 0.4688, 0.8911, 0.4375, 0.8911, 0.4375, 0.7453, 0.5, 0.7453, 0.5, 0.8911, 0.4688, 0.8911, 0.4688, 0.7453, 0.5312, 0.7453, 0.5313, 0.8911, 0.5, 0.8911, 0.5, 0.7453, 0.5625, 0.7453, 0.5625, 0.8911, 0.5313, 0.8911, 0.5312, 0.7453, 0.5938, 0.7453, 0.5938, 0.8911, 0.5625, 0.8911, 0.5625, 0.7453, 0.625, 0.7453, 0.625, 0.8911, 0.5938, 0.8911, 0.5938, 0.7453, 0.6562, 0.7453, 0.6562, 0.8911, 0.625, 0.8911, 0.625, 0.7453, 0.6875, 0.7453, 0.6875, 0.8911, 0.6562, 0.8911, 0.6562, 0.7453, 0.7188, 0.7453, 0.7188, 0.8911, 0.6875, 0.8911, 0.6875, 0.7453, 0.75, 0.7453, 0.75, 0.8911, 0.7188, 0.8911, 0.7188, 0.7453, 0.7813, 0.7453, 0.7812, 0.8911, 0.75, 0.8911, 0.75, 0.7453, 0.8125, 0.7453, 0.8125, 0.8911, 0.7812, 0.8911, 0.7813, 0.7453, 0.8438, 0.7453, 0.8438, 0.8911, 0.8125, 0.8911, 0.8125, 0.7453, 0.875, 0.7453, 0.875, 0.8911, 0.8438, 0.8911, 0.8438, 0.7453, 0.9062, 0.7453, 0.9062, 0.8911, 0.875, 0.8911, 0.875, 0.7453, 0.9375, 0.7453, 0.9375, 0.8911, 0.9062, 0.8911, 0.9062, 0.7453, 0.9688, 0.7453, 0.9688, 0.8911, 0.9375, 0.8911, 0.9375, 0.7453, 1.0, 0.7453, 1.0, 0.8911, 0.9688, 0.8911, 0.9688, 0.7453, 0.03125, 0.8911, 0.03125, 0.9455, 0.0, 0.9455, 0.0, 0.8911, 0.0625, 0.8911, 0.0625, 0.9455, 0.03125, 0.9455, 0.03125, 0.8911, 0.09375, 0.8911, 0.09375, 0.9455, 0.0625, 0.9455, 0.0625, 0.8911, 0.125, 0.8911, 0.125, 0.9455, 0.09375, 0.9455, 0.09375, 0.8911, 0.1562, 0.8911, 0.1562, 0.9455, 0.125, 0.9455, 0.125, 0.8911, 0.1875, 0.8911, 0.1875, 0.9455, 0.1562, 0.9455, 0.1562, 0.8911, 0.2188, 0.8911, 0.2188, 0.9455, 0.1875, 0.9455, 0.1875, 0.8911, 0.25, 0.8911, 0.25, 0.9455, 0.2188, 0.9455, 0.2188, 0.8911, 0.2812, 0.8911, 0.2812, 0.9455, 0.25, 0.9455, 0.25, 0.8911, 0.3125, 0.8911, 0.3125, 0.9455, 0.2812, 0.9455, 0.2812, 0.8911, 0.3438, 0.8911, 0.3438, 0.9455, 0.3125, 0.9455, 0.3125, 0.8911, 0.375, 0.8911, 0.375, 0.9455, 0.3438, 0.9455, 0.3438, 0.8911, 0.4062, 0.8911, 0.4062, 0.9455, 0.375, 0.9455, 0.375, 0.8911, 0.4375, 0.8911, 0.4375, 0.9455, 0.4062, 0.9455, 0.4062, 0.8911, 0.4688, 0.8911, 0.4688, 0.9455, 0.4375, 0.9455, 0.4375, 0.8911, 0.5, 0.8911, 0.5, 0.9455, 0.4688, 0.9455, 0.4688, 0.8911, 0.5313, 0.8911, 0.5312, 0.9455, 0.5, 0.9455, 0.5, 0.8911, 0.5625, 0.8911, 0.5625, 0.9455, 0.5312, 0.9455, 0.5313, 0.8911, 0.5938, 0.8911, 0.5938, 0.9455, 0.5625, 0.9455, 0.5625, 0.8911, 0.625, 0.8911, 0.625, 0.9455, 0.5938, 0.9455, 0.5938, 0.8911, 0.6562, 0.8911, 0.6562, 0.9455, 0.625, 0.9455, 0.625, 0.8911, 0.6875, 0.8911, 0.6875, 0.9455, 0.6562, 0.9455, 0.6562, 0.8911, 0.7188, 0.8911, 0.7188, 0.9455, 0.6875, 0.9455, 0.6875, 0.8911, 0.75, 0.8911, 0.75, 0.9455, 0.7188, 0.9455, 0.7188, 0.8911, 0.7812, 0.8911, 0.7812, 0.9455, 0.75, 0.9455, 0.75, 0.8911, 0.8125, 0.8911, 0.8125, 0.9455, 0.7812, 0.9455, 0.7812, 0.8911, 0.8438, 0.8911, 0.8438, 0.9455, 0.8125, 0.9455, 0.8125, 0.8911, 0.875, 0.8911, 0.875, 0.9455, 0.8438, 0.9455, 0.8438, 0.8911, 0.9062, 0.8911, 0.9062, 0.9455, 0.875, 0.9455, 0.875, 0.8911, 0.9375, 0.8911, 0.9375, 0.9455, 0.9062, 0.9455, 0.9062, 0.8911, 0.9688, 0.8911, 0.9688, 0.9455, 0.9375, 0.9455, 0.9375, 0.8911, 1.0, 0.8911, 1.0, 0.9455, 0.9688, 0.9455, 0.9688, 0.8911, 0.03125, 0.9455, 0.03125, 0.9728, 0.0, 0.9728, 0.0, 0.9455, 0.0625, 0.9455, 0.0625, 0.9728, 0.03125, 0.9728, 0.03125, 0.9455, 0.09375, 0.9455, 0.09375, 0.9728, 0.0625, 0.9728, 0.0625, 0.9455, 0.125, 0.9455, 0.125, 0.9728, 0.09375, 0.9728, 0.09375, 0.9455, 0.1562, 0.9455, 0.1562, 0.9728, 0.125, 0.9728, 0.125, 0.9455, 0.1875, 0.9455, 0.1875, 0.9728, 0.1562, 0.9728, 0.1562, 0.9455, 0.2188, 0.9455, 0.2188, 0.9728, 0.1875, 0.9728, 0.1875, 0.9455, 0.25, 0.9455, 0.25, 0.9728, 0.2188, 0.9728, 0.2188, 0.9455, 0.2812, 0.9455, 0.2812, 0.9728, 0.25, 0.9728, 0.25, 0.9455, 0.3125, 0.9455, 0.3125, 0.9728, 0.2812, 0.9728, 0.2812, 0.9455, 0.3438, 0.9455, 0.3438, 0.9728, 0.3125, 0.9728, 0.3125, 0.9455, 0.375, 0.9455, 0.375, 0.9728, 0.3438, 0.9728, 0.3438, 0.9455, 0.4062, 0.9455, 0.4062, 0.9728, 0.375, 0.9728, 0.375, 0.9455, 0.4375, 0.9455, 0.4375, 0.9728, 0.4062, 0.9728, 0.4062, 0.9455, 0.4688, 0.9455, 0.4688, 0.9728, 0.4375, 0.9728, 0.4375, 0.9455, 0.5, 0.9455, 0.5, 0.9728, 0.4688, 0.9728, 0.4688, 0.9455, 0.5312, 0.9455, 0.5312, 0.9728, 0.5, 0.9728, 0.5, 0.9455, 0.5625, 0.9455, 0.5625, 0.9728, 0.5312, 0.9728, 0.5312, 0.9455, 0.5938, 0.9455, 0.5938, 0.9728, 0.5625, 0.9728, 0.5625, 0.9455, 0.625, 0.9455, 0.625, 0.9728, 0.5938, 0.9728, 0.5938, 0.9455, 0.6562, 0.9455, 0.6562, 0.9728, 0.625, 0.9728, 0.625, 0.9455, 0.6875, 0.9455, 0.6875, 0.9728, 0.6562, 0.9728, 0.6562, 0.9455, 0.7188, 0.9455, 0.7188, 0.9728, 0.6875, 0.9728, 0.6875, 0.9455, 0.75, 0.9455, 0.75, 0.9728, 0.7188, 0.9728, 0.7188, 0.9455, 0.7812, 0.9455, 0.7812, 0.9728, 0.75, 0.9728, 0.75, 0.9455, 0.8125, 0.9455, 0.8125, 0.9728, 0.7812, 0.9728, 0.7812, 0.9455, 0.8438, 0.9455, 0.8438, 0.9728, 0.8125, 0.9728, 0.8125, 0.9455, 0.875, 0.9455, 0.875, 0.9728, 0.8438, 0.9728, 0.8438, 0.9455, 0.9062, 0.9455, 0.9062, 0.9728, 0.875, 0.9728, 0.875, 0.9455, 0.9375, 0.9455, 0.9375, 0.9728, 0.9062, 0.9728, 0.9062, 0.9455, 0.9688, 0.9455, 0.9688, 0.9728, 0.9375, 0.9728, 0.9375, 0.9455, 1.0, 0.9455, 1.0, 0.9728, 0.9688, 0.9728, 0.9688, 0.9455, 0.75, 0.49, 0.7968, 0.4854, 0.8418, 0.4717, 0.8833, 0.4496, 0.9197, 0.4197, 0.9496, 0.3833, 0.9717, 0.3418, 0.9854, 0.2968, 0.99, 0.25, 0.9854, 0.2032, 0.9717, 0.1582, 0.9496, 0.1167, 0.9197, 0.08029, 0.8833, 0.05045, 0.8418, 0.02827, 0.7968, 0.01461, 0.75, 0.01, 0.7032, 0.01461, 0.6582, 0.02827, 0.6167, 0.05045, 0.5803, 0.08029, 0.5504, 0.1167, 0.5283, 0.1582, 0.5146, 0.2032, 0.51, 0.25, 0.5146, 0.2968, 0.5283, 0.3418, 0.5504, 0.3833, 0.5803, 0.4197, 0.6167, 0.4496, 0.6582, 0.4717, 0.7032, 0.4854, 0.6562, 0.5, 0.625, 0.5, 0.625, 0.5, 0.6562, 0.5, 0.375, 0.5, 0.3437, 0.5, 0.3438, 0.5, 0.375, 0.5, 0.09375, 0.5, 0.0625, 0.5, 0.0625, 0.5, 0.09375, 0.5, 0.7812, 0.5, 0.75, 0.5, 0.75, 0.5, 0.7812, 0.5, 0.5, 0.5, 0.4688, 0.5, 0.4688, 0.5, 0.5, 0.5, 0.2188, 0.5, 0.1875, 0.5, 0.1875, 0.5, 0.2188, 0.5, 0.9062, 0.5, 0.875, 0.5, 0.875, 0.5, 0.9062, 0.5, 0.625, 0.5, 0.5938, 0.5, 0.5938, 0.5, 0.625, 0.5, 0.3437, 0.5, 0.3125, 0.5, 0.3125, 0.5, 0.3438, 0.5, 0.0625, 0.5, 0.03125, 0.5, 0.03125, 0.5, 0.0625, 0.5, 0.75, 0.5, 0.7188, 0.5, 0.7188, 0.5, 0.75, 0.5, 0.4688, 0.5, 0.4375, 0.5, 0.4375, 0.5, 0.4688, 0.5, 0.1875, 0.5, 0.1562, 0.5, 0.1562, 0.5, 0.1875, 0.5, 0.875, 0.5, 0.8438, 0.5, 0.8438, 0.5, 0.875, 0.5, 0.5938, 0.5, 0.5625, 0.5, 0.5625, 0.5, 0.5938, 0.5, 0.3125, 0.5, 0.2812, 0.5, 0.2812, 0.5, 0.3125, 0.5, 1.0, 0.5, 0.9688, 0.5, 0.9688, 0.5, 1.0, 0.5, 0.03125, 0.5, 0.0, 0.5, 0.0, 0.5, 0.03125, 0.5, 0.7188, 0.5, 0.6875, 0.5, 0.6875, 0.5, 0.7188, 0.5, 0.4375, 0.5, 0.4062, 0.5, 0.4062, 0.5, 0.4375, 0.5, 0.1562, 0.5, 0.125, 0.5, 0.125, 0.5, 0.1562, 0.5, 0.8438, 0.5, 0.8125, 0.5, 0.8125, 0.5, 0.8438, 0.5, 0.5625, 0.5, 0.5312, 0.5, 0.5312, 0.5, 0.5625, 0.5, 0.2812, 0.5, 0.25, 0.5, 0.25, 0.5, 0.2812, 0.5, 0.9688, 0.5, 0.9375, 0.5, 0.9375, 0.5, 0.9688, 0.5, 0.6875, 0.5, 0.6562, 0.5, 0.6562, 0.5, 0.6875, 0.5, 0.4062, 0.5, 0.375, 0.5, 0.375, 0.5, 0.4062, 0.5, 0.125, 0.5, 0.09375, 0.5, 0.09375, 0.5, 0.125, 0.5, 0.8125, 0.5, 0.7812, 0.5, 0.7812, 0.5, 0.8125, 0.5, 0.5312, 0.5, 0.5, 0.5, 0.5, 0.5, 0.5312, 0.5, 0.25, 0.5, 0.2188, 0.5, 0.2188, 0.5, 0.25, 0.5, 0.25, 0.5, 0.2188, 0.5, 0.2188, 0.5, 0.25, 0.5, 0.5312, 0.5, 0.5, 0.5, 0.5, 0.5, 0.5312, 0.5, 0.8125, 0.5, 0.7812, 0.5, 0.7812, 0.5, 0.8125, 0.5, 0.125, 0.5, 0.09375, 0.5, 0.09375, 0.5, 0.125, 0.5, 0.4062, 0.5, 0.375, 0.5, 0.375, 0.5, 0.4062, 0.5, 0.6875, 0.5, 0.6562, 0.5, 0.6562, 0.5, 0.6875, 0.5, 0.9688, 0.5, 0.9375, 0.5, 0.9375, 0.5, 0.9688, 0.5, 0.2812, 0.5, 0.25, 0.5, 0.25, 0.5, 0.2812, 0.5, 0.5625, 0.5, 0.5312, 0.5, 0.5312, 0.5, 0.5625, 0.5, 0.8438, 0.5, 0.8125, 0.5, 0.8125, 0.5, 0.8438, 0.5, 0.1562, 0.5, 0.125, 0.5, 0.125, 0.5, 0.1562, 0.5, 0.4375, 0.5, 0.4062, 0.5, 0.4062, 0.5, 0.4375, 0.5, 0.7188, 0.5, 0.6875, 0.5, 0.6875, 0.5, 0.7188, 0.5, 0.03125, 0.5, 0.0, 0.5, 0.0, 0.5, 0.03125, 0.5, 1.0, 0.5, 0.9688, 0.5, 0.9688, 0.5, 1.0, 0.5, 0.3125, 0.5, 0.2812, 0.5, 0.2812, 0.5, 0.3125, 0.5, 0.5938, 0.5, 0.5625, 0.5, 0.5625, 0.5, 0.5938, 0.5, 0.875, 0.5, 0.8438, 0.5, 0.8438, 0.5, 0.875, 0.5, 0.1875, 0.5, 0.1562, 0.5, 0.1562, 0.5, 0.1875, 0.5, 0.4688, 0.5, 0.4375, 0.5, 0.4375, 0.5, 0.4688, 0.5, 0.75, 0.5, 0.7188, 0.5, 0.7188, 0.5, 0.75, 0.5, 0.0625, 0.5, 0.03125, 0.5, 0.03125, 0.5, 0.0625, 0.5, 0.3438, 0.5, 0.3125, 0.5, 0.3125, 0.5, 0.3437, 0.5, 0.625, 0.5, 0.5938, 0.5, 0.5938, 0.5, 0.625, 0.5, 0.9063, 0.5, 0.875, 0.5, 0.875, 0.5, 0.9062, 0.5, 0.2188, 0.5, 0.1875, 0.5, 0.1875, 0.5, 0.2188, 0.5, 0.5, 0.5, 0.4688, 0.5, 0.4688, 0.5, 0.5, 0.5, 0.7812, 0.5, 0.75, 0.5, 0.75, 0.5, 0.7812, 0.5, 0.09375, 0.5, 0.0625, 0.5, 0.0625, 0.5, 0.09375, 0.5, 0.375, 0.5, 0.3438, 0.5, 0.3437, 0.5, 0.375, 0.5, 0.6562, 0.5, 0.625, 0.5, 0.625, 0.5, 0.6562, 0.5, 0.9375, 0.5, 0.9063, 0.5, 0.9062, 0.5, 0.9375, 0.5, 0.9375, 0.5, 0.9062, 0.5, 0.9062, 0.5, 0.9375, 0.5, 0.6563, 0.5, 0.625, 0.5, 0.625, 0.5, 0.6562, 0.5, 0.375, 0.5, 0.3438, 0.5, 0.3438, 0.5, 0.375, 0.5, 0.09375, 0.5, 0.0625, 0.5, 0.0625, 0.5, 0.09375, 0.5, 0.7813, 0.5, 0.75, 0.5, 0.75, 0.5, 0.7812, 0.5, 0.5, 0.5, 0.4688, 0.5, 0.4688, 0.5, 0.5, 0.5, 0.2187, 0.5, 0.1875, 0.5, 0.1875, 0.5, 0.2188, 0.5, 0.9062, 0.5, 0.875, 0.5, 0.875, 0.5, 0.9062, 0.5, 0.625, 0.5, 0.5938, 0.5, 0.5937, 0.5, 0.625, 0.5, 0.3438, 0.5, 0.3125, 0.5, 0.3125, 0.5, 0.3438, 0.5, 0.0625, 0.5, 0.03125, 0.5, 0.03125, 0.5, 0.0625, 0.5, 0.75, 0.5, 0.7188, 0.5, 0.7188, 0.5, 0.75, 0.5, 0.4688, 0.5, 0.4375, 0.5, 0.4375, 0.5, 0.4688, 0.5, 0.1875, 0.5, 0.1562, 0.5, 0.1562, 0.5, 0.1875, 0.5, 0.875, 0.5, 0.8438, 0.5, 0.8438, 0.5, 0.875, 0.5, 0.5938, 0.5, 0.5625, 0.5, 0.5625, 0.5, 0.5937, 0.5, 0.3125, 0.5, 0.2813, 0.5, 0.2813, 0.5, 0.3125, 0.5, 1.0, 0.5, 0.9688, 0.5, 0.9687, 0.5, 1.0, 0.5, 0.03125, 0.5, 0.0, 0.5, 0.0, 0.5, 0.03125, 0.5, 0.7188, 0.5, 0.6875, 0.5, 0.6875, 0.5, 0.7188, 0.5, 0.4375, 0.5, 0.4062, 0.5, 0.4062, 0.5, 0.4375, 0.5, 0.1562, 0.5, 0.125, 0.5, 0.125, 0.5, 0.1562, 0.5, 0.8438, 0.5, 0.8125, 0.5, 0.8125, 0.5, 0.8438, 0.5, 0.5625, 0.5, 0.5312, 0.5, 0.5312, 0.5, 0.5625, 0.5, 0.2813, 0.5, 0.25, 0.5, 0.25, 0.5, 0.2813, 0.5, 0.9688, 0.5, 0.9375, 0.5, 0.9375, 0.5, 0.9687, 0.5, 0.6875, 0.5, 0.6563, 0.5, 0.6562, 0.5, 0.6875, 0.5, 0.4062, 0.5, 0.375, 0.5, 0.375, 0.5, 0.4062, 0.5, 0.125, 0.5, 0.09375, 0.5, 0.09375, 0.5, 0.125, 0.5, 0.8125, 0.5, 0.7813, 0.5, 0.7812, 0.5, 0.8125, 0.5, 0.5312, 0.5, 0.5, 0.5, 0.5, 0.5, 0.5312, 0.5, 0.25, 0.5, 0.2187, 0.5, 0.2188, 0.5, 0.25, 0.5, 0.9375, 0.5, 0.9062, 0.5, 0.9063, 0.5, 0.9375, 0.5, 0.6562, 0.5, 0.625, 0.5, 0.625, 0.5, 0.6562, 0.5, 0.375, 0.5, 0.3438, 0.5, 0.3438, 0.5, 0.375, 0.5, 0.09375, 0.5, 0.0625, 0.5, 0.0625, 0.5, 0.09375, 0.5, 0.7812, 0.5, 0.75, 0.5, 0.75, 0.5, 0.7812, 0.5, 0.5, 0.5, 0.4688, 0.5, 0.4688, 0.5, 0.5, 0.5, 0.2188, 0.5, 0.1875, 0.5, 0.1875, 0.5, 0.2188, 0.5, 0.9062, 0.5, 0.875, 0.5, 0.875, 0.5, 0.9063, 0.5, 0.625, 0.5, 0.5937, 0.5, 0.5938, 0.5, 0.625, 0.5, 0.3438, 0.5, 0.3125, 0.5, 0.3125, 0.5, 0.3438, 0.5, 0.0625, 0.5, 0.03125, 0.5, 0.03125, 0.5, 0.0625, 0.5, 0.75, 0.5, 0.7188, 0.5, 0.7188, 0.5, 0.75, 0.5, 0.4688, 0.5, 0.4375, 0.5, 0.4375, 0.5, 0.4688, 0.5, 0.1875, 0.5, 0.1562, 0.5, 0.1562, 0.5, 0.1875, 0.5, 0.875, 0.5, 0.8438, 0.5, 0.8438, 0.5, 0.875, 0.5, 0.5937, 0.5, 0.5625, 0.5, 0.5625, 0.5, 0.5938, 0.5, 0.3125, 0.5, 0.2813, 0.5, 0.2812, 0.5, 0.3125, 0.5, 1.0, 0.5, 0.9687, 0.5, 0.9688, 0.5, 1.0, 0.5, 0.03125, 0.5, 0.0, 0.5, 0.0, 0.5, 0.03125, 0.5, 0.7188, 0.5, 0.6875, 0.5, 0.6875, 0.5, 0.7188, 0.5, 0.4375, 0.5, 0.4062, 0.5, 0.4062, 0.5, 0.4375, 0.5, 0.1562, 0.5, 0.125, 0.5, 0.125, 0.5, 0.1562, 0.5, 0.8438, 0.5, 0.8125, 0.5, 0.8125, 0.5, 0.8438, 0.5, 0.5625, 0.5, 0.5312, 0.5, 0.5312, 0.5, 0.5625, 0.5, 0.2813, 0.5, 0.25, 0.5, 0.25, 0.5, 0.2812, 0.5, 0.9687, 0.5, 0.9375, 0.5, 0.9375, 0.5, 0.9688, 0.5, 0.6875, 0.5, 0.6562, 0.5, 0.6562, 0.5, 0.6875, 0.5, 0.4062, 0.5, 0.375, 0.5, 0.375, 0.5, 0.4062, 0.5, 0.125, 0.5, 0.09375, 0.5, 0.09375, 0.5, 0.125, 0.5, 0.8125, 0.5, 0.7812, 0.5, 0.7812, 0.5, 0.8125, 0.5, 0.5312, 0.5, 0.5, 0.5, 0.5, 0.5, 0.5312, 0.5, 0.25, 0.5, 0.2188, 0.5, 0.2188, 0.5, 0.25, 0.5, 0.25, 0.5, 0.2188, 0.5, 0.2187, 0.5, 0.25, 0.5, 0.5312, 0.5, 0.5, 0.5, 0.5, 0.5, 0.5312, 0.5, 0.8125, 0.5, 0.7813, 0.5, 0.7813, 0.5, 0.8125, 0.5, 0.125, 0.5, 0.09375, 0.5, 0.09375, 0.5, 0.125, 0.5, 0.4063, 0.5, 0.375, 0.5, 0.375, 0.5, 0.4062, 0.5, 0.6875, 0.5, 0.6562, 0.5, 0.6563, 0.5, 0.6875, 0.5, 0.9688, 0.5, 0.9375, 0.5, 0.9375, 0.5, 0.9688, 0.5, 0.2812, 0.5, 0.25, 0.5, 0.25, 0.5, 0.2813, 0.5, 0.5625, 0.5, 0.5312, 0.5, 0.5312, 0.5, 0.5625, 0.5, 0.8438, 0.5, 0.8125, 0.5, 0.8125, 0.5, 0.8438, 0.5, 0.1562, 0.5, 0.125, 0.5, 0.125, 0.5, 0.1562, 0.5, 0.4375, 0.5, 0.4063, 0.5, 0.4062, 0.5, 0.4375, 0.5, 0.7188, 0.5, 0.6875, 0.5, 0.6875, 0.5, 0.7188, 0.5, 0.03125, 0.5, 0.0, 0.5, 0.0, 0.5, 0.03125, 0.5, 1.0, 0.5, 0.9688, 0.5, 0.9688, 0.5, 1.0, 0.5, 0.3125, 0.5, 0.2812, 0.5, 0.2813, 0.5, 0.3125, 0.5, 0.5938, 0.5, 0.5625, 0.5, 0.5625, 0.5, 0.5938, 0.5, 0.875, 0.5, 0.8438, 0.5, 0.8438, 0.5, 0.875, 0.5, 0.1875, 0.5, 0.1562, 0.5, 0.1562, 0.5, 0.1875, 0.5, 0.4687, 0.5, 0.4375, 0.5, 0.4375, 0.5, 0.4688, 0.5, 0.75, 0.5, 0.7188, 0.5, 0.7188, 0.5, 0.75, 0.5, 0.0625, 0.5, 0.03125, 0.5, 0.03125, 0.5, 0.0625, 0.5, 0.3438, 0.5, 0.3125, 0.5, 0.3125, 0.5, 0.3438, 0.5, 0.625, 0.5, 0.5938, 0.5, 0.5938, 0.5, 0.625, 0.5, 0.9062, 0.5, 0.875, 0.5, 0.875, 0.5, 0.9062, 0.5, 0.2188, 0.5, 0.1875, 0.5, 0.1875, 0.5, 0.2187, 0.5, 0.5, 0.5, 0.4687, 0.5, 0.4688, 0.5, 0.5, 0.5, 0.7813, 0.5, 0.75, 0.5, 0.75, 0.5, 0.7813, 0.5, 0.09375, 0.5, 0.0625, 0.5, 0.0625, 0.5, 0.09375, 0.5, 0.375, 0.5, 0.3438, 0.5, 0.3438, 0.5, 0.375, 0.5, 0.6562, 0.5, 0.625, 0.5, 0.625, 0.5, 0.6563, 0.5, 0.9375, 0.5, 0.9062, 0.5, 0.9062, 0.5, 0.9375, 0.5, 0.9375, 0.5, 0.9062, 0.5, 0.9062, 0.5, 0.9375, 0.5, 0.6562, 0.5, 0.625, 0.5, 0.625, 0.5, 0.6562, 0.5, 0.375, 0.5, 0.3438, 0.5, 0.3438, 0.5, 0.375, 0.5, 0.09375, 0.5, 0.0625, 0.5, 0.0625, 0.5, 0.09375, 0.5, 0.7812, 0.5, 0.75, 0.5, 0.75, 0.5, 0.7813, 0.5, 0.5, 0.5, 0.4688, 0.5, 0.4687, 0.5, 0.5, 0.5, 0.2188, 0.5, 0.1875, 0.5, 0.1875, 0.5, 0.2188, 0.5, 0.9062, 0.5, 0.875, 0.5, 0.875, 0.5, 0.9062, 0.5, 0.625, 0.5, 0.5938, 0.5, 0.5938, 0.5, 0.625, 0.5, 0.3438, 0.5, 0.3125, 0.5, 0.3125, 0.5, 0.3438, 0.5, 0.0625, 0.5, 0.03125, 0.5, 0.03125, 0.5, 0.0625, 0.5, 0.75, 0.5, 0.7188, 0.5, 0.7188, 0.5, 0.75, 0.5, 0.4688, 0.5, 0.4375, 0.5, 0.4375, 0.5, 0.4687, 0.5, 0.1875, 0.5, 0.1562, 0.5, 0.1562, 0.5, 0.1875, 0.5, 0.875, 0.5, 0.8438, 0.5, 0.8438, 0.5, 0.875, 0.5, 0.5938, 0.5, 0.5625, 0.5, 0.5625, 0.5, 0.5938, 0.5, 0.3125, 0.5, 0.2812, 0.5, 0.2812, 0.5, 0.3125, 0.5, 1.0, 0.5, 0.9688, 0.5, 0.9688, 0.5, 1.0, 0.5, 0.03125, 0.5, 0.0, 0.5, 0.0, 0.5, 0.03125, 0.5, 0.7188, 0.5, 0.6875, 0.5, 0.6875, 0.5, 0.7188, 0.5, 0.4375, 0.5, 0.4062, 0.5, 0.4063, 0.5, 0.4375, 0.5, 0.1562, 0.5, 0.125, 0.5, 0.125, 0.5, 0.1562, 0.5, 0.8438, 0.5, 0.8125, 0.5, 0.8125, 0.5, 0.8438, 0.5, 0.5625, 0.5, 0.5312, 0.5, 0.5312, 0.5, 0.5625, 0.5, 0.2812, 0.5, 0.25, 0.5, 0.25, 0.5, 0.2812, 0.5, 0.9688, 0.5, 0.9375, 0.5, 0.9375, 0.5, 0.9688, 0.5, 0.6875, 0.5, 0.6562, 0.5, 0.6562, 0.5, 0.6875, 0.5, 0.4062, 0.5, 0.375, 0.5, 0.375, 0.5, 0.4063, 0.5, 0.125, 0.5, 0.09375, 0.5, 0.09375, 0.5, 0.125, 0.5, 0.8125, 0.5, 0.7812, 0.5, 0.7813, 0.5, 0.8125, 0.5, 0.5312, 0.5, 0.5, 0.5, 0.5, 0.5, 0.5312, 0.5, 0.25, 0.5, 0.2188, 0.5, 0.2188, 0.5, 0.25, 0.5, 1.0, 0.5, 1.0, 0.7453, 0.9688, 0.7453, 0.9688, 0.5, 0.9688, 0.5, 0.9688, 0.7453, 0.9375, 0.7453, 0.9375, 0.5, 0.9375, 0.5, 0.9375, 0.7453, 0.9062, 0.7453, 0.9062, 0.5, 0.9062, 0.5, 0.9062, 0.7453, 0.875, 0.7453, 0.875, 0.5, 0.875, 0.5, 0.875, 0.7453, 0.8438, 0.7453, 0.8438, 0.5, 0.8438, 0.5, 0.8438, 0.7453, 0.8125, 0.7453, 0.8125, 0.5, 0.8125, 0.5, 0.8125, 0.7453, 0.7813, 0.7453, 0.7812, 0.5, 0.7812, 0.5, 0.7813, 0.7453, 0.75, 0.7453, 0.75, 0.5, 0.75, 0.5, 0.75, 0.7453, 0.7188, 0.7453, 0.7188, 0.5, 0.7188, 0.5, 0.7188, 0.7453, 0.6875, 0.7453, 0.6875, 0.5, 0.6875, 0.5, 0.6875, 0.7453, 0.6562, 0.7453, 0.6562, 0.5, 0.6562, 0.5, 0.6562, 0.7453, 0.625, 0.7453, 0.625, 0.5, 0.625, 0.5, 0.625, 0.7453, 0.5938, 0.7453, 0.5938, 0.5, 0.5938, 0.5, 0.5938, 0.7453, 0.5625, 0.7453, 0.5625, 0.5, 0.5625, 0.5, 0.5625, 0.7453, 0.5312, 0.7453, 0.5312, 0.5, 0.5312, 0.5, 0.5312, 0.7453, 0.5, 0.7453, 0.5, 0.5, 0.5, 0.5, 0.5, 0.7453, 0.4688, 0.7453, 0.4688, 0.5, 0.4688, 0.5, 0.4688, 0.7453, 0.4375, 0.7453, 0.4375, 0.5, 0.4375, 0.5, 0.4375, 0.7453, 0.4062, 0.7453, 0.4062, 0.5, 0.4062, 0.5, 0.4062, 0.7453, 0.375, 0.7453, 0.375, 0.5, 0.375, 0.5, 0.375, 0.7453, 0.3438, 0.7453, 0.3438, 0.5, 0.3438, 0.5, 0.3438, 0.7453, 0.3125, 0.7453, 0.3125, 0.5, 0.3125, 0.5, 0.3125, 0.7453, 0.2812, 0.7453, 0.2812, 0.5, 0.2812, 0.5, 0.2812, 0.7453, 0.25, 0.7453, 0.25, 0.5, 0.25, 0.5, 0.25, 0.7453, 0.2188, 0.7453, 0.2188, 0.5, 0.2188, 0.5, 0.2188, 0.7453, 0.1875, 0.7453, 0.1875, 0.5, 0.1875, 0.5, 0.1875, 0.7453, 0.1562, 0.7453, 0.1562, 0.5, 0.1562, 0.5, 0.1562, 0.7453, 0.125, 0.7453, 0.125, 0.5, 0.125, 0.5, 0.125, 0.7453, 0.09375, 0.7453, 0.09375, 0.5, 0.09375, 0.5, 0.09375, 0.7453, 0.0625, 0.7453, 0.0625, 0.5, 0.0625, 0.5, 0.0625, 0.7453, 0.03125, 0.7453, 0.03125, 0.5, 0.03125, 0.5, 0.03125, 0.7453, 0.0, 0.7453, 0.0, 0.5])
me_cylinder.materials.append(mat_main)
me_cylinder.materials.append(mat_nose)
me_cylinder.use_remesh_fix_poles = True
me_cylinder.use_remesh_preserve_attributes = False
me_cylinder.update()
me_cylinder_002 = bpy.data.meshes.new('Cylinder.002')
me_cylinder_002.from_pydata([(-1.193, 0.229, -0.3607), (0.2458, 0.229, -0.453), (-1.193, -0.2143, -0.2888), (0.2458, -0.1462, -0.4185), (-1.193, -0.2863, -0.2279), (0.2458, -0.2701, -0.3203), (-1.193, -0.3788, -0.07655), (0.2458, -0.3529, -0.1734), (-1.193, -0.4334, 0.1069), (0.2458, -0.382, 2.878e-07), (-1.193, -0.4112, 0.297), (0.2458, -0.3529, 0.1734), (-1.193, -0.3321, 0.4444), (0.2458, -0.2701, 0.3203), (-1.193, -0.2013, 0.5793), (0.2458, -0.1462, 0.4185), (-1.193, 0.229, 0.7637), (0.2458, 0.229, 0.5719), (-1.193, 0.4644, -0.3607), (0.2458, 0.4644, -0.453), (-1.193, 0.4644, 0.8198), (0.2458, 0.4644, 0.5719), (0.4468, -0.0635, -0.2831), (0.4468, -0.136, -0.2908), (0.4468, -0.2437, -0.2095), (0.4468, -0.2974, -0.1142), (0.4468, -0.3166, 2.649e-07), (0.4468, -0.2974, 0.1142), (0.4468, -0.2437, 0.2095), (0.4468, -0.136, 0.2908), (0.4468, -0.0635, 0.2831), (0.4468, -0.154, -0.3305), (0.4468, -0.02322, -0.334), (0.4468, -0.2749, -0.2362), (0.4468, -0.336, -0.1278), (0.4468, -0.3574, 2.671e-07), (0.4468, -0.336, 0.1278), (0.4468, -0.2749, 0.2362), (0.4468, -0.154, 0.3305), (0.4468, -0.02322, 0.334), (0.08926, -0.1161, -0.2831), (0.08926, -0.1656, -0.2714), (0.08926, -0.2437, -0.2095), (0.08926, -0.2974, -0.1142), (0.08926, -0.3166, 3.527e-07), (0.08926, -0.2974, 0.1142), (0.08926, -0.2437, 0.2095), (0.08926, -0.1656, 0.2714), (0.08926, -0.1161, 0.2831), (-1.193, 0.229, 0.2296), (0.2458, 0.229, 0.05942), (-1.193, 0.4644, 0.2296), (0.2458, 0.4644, 0.05942), (0.4468, 0.01482, 2.384e-07), (0.4468, -0.02547, 2.682e-07), (0.08926, -0.1161, 3.576e-07), (-1.193, 0.007324, 0.698), (0.2458, 0.04138, 0.4952), (0.4468, -0.08861, 0.3323), (0.4468, -0.09976, 0.2869), (0.08926, -0.1408, 0.2773)], [], [(0, 1, 3, 2), (2, 3, 5, 4), (4, 5, 7, 6), (6, 7, 9, 8), (8, 9, 11, 10), (10, 11, 13, 12), (12, 13, 15, 14), (56, 57, 17, 16), (0, 2, 4, 6, 8, 10, 12, 14, 56, 16, 49), (50, 1, 19, 52), (11, 9, 35, 36), (51, 20, 21, 52), (16, 17, 21, 20), (1, 0, 18, 19), (49, 16, 20, 51), (25, 24, 42, 43), (9, 7, 34, 35), (7, 5, 33, 34), (5, 3, 31, 33), (3, 1, 32, 31), (50, 17, 39, 53), (57, 15, 38, 58), (15, 13, 37, 38), (13, 11, 36, 37), (22, 23, 31, 32), (23, 24, 33, 31), (24, 25, 34, 33), (25, 26, 35, 34), (26, 27, 36, 35), (27, 28, 37, 36), (28, 29, 38, 37), (59, 30, 39, 58), (54, 22, 32, 53), (41, 40, 55, 48, 60, 47, 46, 45, 44, 43, 42), (29, 28, 46, 47), (26, 25, 43, 44), (23, 22, 40, 41), (59, 29, 47, 60), (27, 26, 44, 45), (24, 23, 41, 42), (54, 30, 48, 55), (28, 27, 45, 46), (22, 54, 55, 40), (30, 54, 53, 39), (1, 50, 53, 32), (0, 49, 51, 18), (18, 51, 52, 19), (17, 50, 52, 21), (30, 59, 60, 48), (29, 59, 58, 38), (17, 57, 58, 39), (14, 15, 57, 56)])
me_cylinder_002.polygons.foreach_set('use_smooth', [True] * 52)
_uv = me_cylinder_002.uv_layers.new(name='UVMap')
_uv.uv.foreach_set('vector', [0.75, 0.5, 0.75, 1.0, 0.6875, 1.0, 0.6875, 0.5, 0.6875, 0.5, 0.6875, 1.0, 0.625, 1.0, 0.625, 0.5, 0.625, 0.5, 0.625, 1.0, 0.5625, 1.0, 0.5625, 0.5, 0.5625, 0.5, 0.5625, 1.0, 0.5, 1.0, 0.5, 0.5, 0.5, 0.5, 0.5, 1.0, 0.4375, 1.0, 0.4375, 0.5, 0.4375, 0.5, 0.4375, 1.0, 0.375, 1.0, 0.375, 0.5, 0.375, 0.5, 0.375, 1.0, 0.3125, 1.0, 0.3125, 0.5, 0.2812, 0.5, 0.2812, 1.0, 0.25, 1.0, 0.25, 0.5, 0.75, 0.5, 0.6875, 0.5, 0.625, 0.5, 0.5625, 0.5, 0.5, 0.5, 0.4375, 0.5, 0.375, 0.5, 0.3125, 0.5, 0.2812, 0.5, 0.25, 0.5, 0.5, 0.5, 0.5, 1.0, 0.75, 1.0, 0.75, 1.0, 0.5, 1.0, 0.4375, 1.0, 0.5, 1.0, 0.5, 1.0, 0.4375, 1.0, 0.5, 0.5, 0.25, 0.5, 0.25, 1.0, 0.5, 1.0, 0.25, 0.5, 0.25, 1.0, 0.25, 1.0, 0.25, 0.5, 0.75, 1.0, 0.75, 0.5, 0.75, 0.5, 0.75, 1.0, 0.5, 0.5, 0.25, 0.5, 0.25, 0.5, 0.5, 0.5, 0.5597, 1.0, 0.6183, 1.0, 0.6183, 1.0, 0.5597, 1.0, 0.5, 1.0, 0.5625, 1.0, 0.5625, 1.0, 0.5, 1.0, 0.5625, 1.0, 0.625, 1.0, 0.625, 1.0, 0.5625, 1.0, 0.625, 1.0, 0.6875, 1.0, 0.6875, 1.0, 0.625, 1.0, 0.6875, 1.0, 0.75, 1.0, 0.75, 1.0, 0.6875, 1.0, 0.5, 1.0, 0.25, 1.0, 0.25, 1.0, 0.5, 1.0, 0.2812, 1.0, 0.3125, 1.0, 0.3125, 1.0, 0.2812, 1.0, 0.3125, 1.0, 0.375, 1.0, 0.375, 1.0, 0.3125, 1.0, 0.375, 1.0, 0.4375, 1.0, 0.4375, 1.0, 0.375, 1.0, 0.6995, 1.0, 0.6743, 1.0, 0.6875, 1.0, 0.75, 1.0, 0.6743, 1.0, 0.6183, 1.0, 0.625, 1.0, 0.6875, 1.0, 0.6183, 1.0, 0.5597, 1.0, 0.5625, 1.0, 0.625, 1.0, 0.5597, 1.0, 0.5, 1.0, 0.5, 1.0, 0.5625, 1.0, 0.5, 1.0, 0.4403, 1.0, 0.4375, 1.0, 0.5, 1.0, 0.4403, 1.0, 0.3817, 1.0, 0.375, 1.0, 0.4375, 1.0, 0.3817, 1.0, 0.3257, 1.0, 0.3125, 1.0, 0.375, 1.0, 0.3131, 1.0, 0.3005, 1.0, 0.25, 1.0, 0.2812, 1.0, 0.5, 1.0, 0.6995, 1.0, 0.75, 1.0, 0.5, 1.0, 0.6743, 1.0, 0.6995, 1.0, 0.5, 1.0, 0.3005, 1.0, 0.3131, 1.0, 0.3257, 1.0, 0.3817, 1.0, 0.4403, 1.0, 0.5, 1.0, 0.5597, 1.0, 0.6183, 1.0, 0.3257, 1.0, 0.3817, 1.0, 0.3817, 1.0, 0.3257, 1.0, 0.5, 1.0, 0.5597, 1.0, 0.5597, 1.0, 0.5, 1.0, 0.6743, 1.0, 0.6995, 1.0, 0.6995, 1.0, 0.6743, 1.0, 0.3131, 1.0, 0.3257, 1.0, 0.3257, 1.0, 0.3131, 1.0, 0.4403, 1.0, 0.5, 1.0, 0.5, 1.0, 0.4403, 1.0, 0.6183, 1.0, 0.6743, 1.0, 0.6743, 1.0, 0.6183, 1.0, 0.5, 1.0, 0.3005, 1.0, 0.3005, 1.0, 0.5, 1.0, 0.3817, 1.0, 0.4403, 1.0, 0.4403, 1.0, 0.3817, 1.0, 0.6995, 1.0, 0.5, 1.0, 0.5, 1.0, 0.6995, 1.0, 0.3005, 1.0, 0.5, 1.0, 0.5, 1.0, 0.25, 1.0, 0.75, 1.0, 0.5, 1.0, 0.5, 1.0, 0.75, 1.0, 0.75, 0.5, 0.5, 0.5, 0.5, 0.5, 0.75, 0.5, 0.75, 0.5, 0.5, 0.5, 0.5, 1.0, 0.75, 1.0, 0.25, 1.0, 0.5, 1.0, 0.5, 1.0, 0.25, 1.0, 0.3005, 1.0, 0.3131, 1.0, 0.3131, 1.0, 0.3005, 1.0, 0.3257, 1.0, 0.3131, 1.0, 0.2812, 1.0, 0.3125, 1.0, 0.25, 1.0, 0.2812, 1.0, 0.2812, 1.0, 0.25, 1.0, 0.3125, 0.5, 0.3125, 1.0, 0.2812, 1.0, 0.2812, 0.5])
me_cylinder_002.materials.append(mat_main)
me_cylinder_002.use_remesh_fix_poles = True
me_cylinder_002.use_remesh_preserve_attributes = False
me_cylinder_002.update()
me_cube_001 = bpy.data.meshes.new('Cube.001')
me_cube_001.from_pydata([(-1.948, -0.2316, 0.1279), (-1.948, -0.2316, 0.24), (-1.973, 0.09263, 0.1279), (-1.973, 0.09263, 0.24), (1.605, -0.3542, 0.1279), (1.605, -0.3542, 0.24), (1.891, -0.04634, 0.1279), (1.891, -0.04634, 0.24), (-4.308, -3.825, 0.006045), (-4.308, -3.825, 0.06208), (-2.165, -3.825, 0.006045), (-2.165, -3.825, 0.06208), (0.7915, -0.006794, 0.07186), (0.9428, -0.006794, 0.367), (0.5938, -0.3193, 0.07186), (0.7451, -0.3193, 0.367), (-2.775, -3.825, -0.02197), (-2.624, -3.825, 0.1611), (-4.144, -3.935, 0.02323), (-4.144, -3.935, 0.04489), (-2.486, -4.001, 0.02323), (-2.486, -4.001, 0.04489), (-2.913, -4.001, 0.0124), (-2.913, -4.001, 0.05573), (-1.158, 0.06331, 0.1114), (-1.154, -0.2575, 0.2774), (-3.812, -3.825, 0.09126), (-1.113, 0.06331, 0.2774), (-1.199, -0.2575, 0.1114), (-3.856, -3.825, -0.002217), (-3.781, -3.955, 0.04809), (-3.781, -3.955, 0.02003), (-3.094, -1.976, 0.06874), (-3.094, -1.976, 0.1536), (-0.2253, -2.039, 0.06874), (-0.2253, -2.039, 0.1536), (-0.8904, -2.021, 0.267), (-1.042, -2.021, 0.02631), (-2.489, -1.989, 0.05623), (-2.444, -1.989, 0.187), (-3.839, -3.11, 0.03027), (-1.415, -3.135, 0.03027), (-1.954, -3.128, 0.202), (-2.105, -3.128, -0.003315), (-3.328, -3.115, 0.02037), (-3.283, -3.115, 0.1283), (-3.839, -3.11, 0.09744), (-1.415, -3.135, 0.09744)], [], [(0, 1, 3, 2), (12, 13, 7, 6), (6, 7, 5, 4), (46, 40, 8, 9), (12, 6, 4, 14), (27, 3, 1, 25), (29, 16, 22, 31), (43, 41, 10, 16), (45, 46, 9, 26), (41, 47, 11, 10), (47, 42, 17, 11), (44, 43, 16, 29), (26, 9, 19, 30), (7, 13, 15, 5), (24, 12, 14, 28), (24, 27, 13, 12), (31, 30, 19, 18), (20, 21, 23, 22), (10, 11, 21, 20), (11, 17, 23, 21), (16, 10, 20, 22), (9, 8, 18, 19), (22, 23, 30, 31), (2, 3, 27, 24), (2, 24, 28, 0), (17, 26, 30, 23), (40, 44, 29, 8), (42, 45, 26, 17), (8, 29, 31, 18), (13, 27, 25, 15), (15, 25, 39, 36), (0, 28, 38, 32), (28, 14, 37, 38), (5, 15, 36, 35), (4, 5, 35, 34), (25, 1, 33, 39), (14, 4, 34, 37), (1, 0, 32, 33), (36, 39, 45, 42), (45, 44, 40, 46), (38, 37, 43, 44), (35, 36, 42, 47), (34, 35, 47, 41), (45, 39, 38, 44), (37, 34, 41, 43), (38, 39, 33, 32)])
me_cube_001.polygons.foreach_set('use_smooth', [True] * 46)
_uv = me_cube_001.uv_layers.new(name='UVMap')
_uv.uv.foreach_set('vector', [0.375, 0.0, 0.625, 0.0, 0.625, 0.25, 0.375, 0.25, 0.375, 0.4289, 0.625, 0.4289, 0.625, 0.5, 0.375, 0.5, 0.375, 0.5, 0.625, 0.5, 0.625, 0.75, 0.375, 0.75, 0.625, 0.0, 0.375, 0.0, 0.375, 0.0, 0.625, 0.0, 0.3039, 0.5, 0.375, 0.5, 0.375, 0.75, 0.3039, 0.75, 0.8223, 0.5, 0.875, 0.5, 0.875, 0.75, 0.8223, 0.75, 0.1777, 0.75, 0.3039, 0.75, 0.3039, 0.75, 0.1777, 0.75, 0.3039, 0.75, 0.375, 0.75, 0.375, 0.75, 0.3039, 0.75, 0.8223, 0.75, 0.875, 0.75, 0.875, 0.75, 0.8223, 0.75, 0.375, 0.75, 0.625, 0.75, 0.625, 0.75, 0.375, 0.75, 0.625, 0.75, 0.6961, 0.75, 0.6961, 0.75, 0.625, 0.75, 0.1777, 0.75, 0.3039, 0.75, 0.3039, 0.75, 0.1777, 0.75, 0.8223, 0.75, 0.875, 0.75, 0.875, 0.75, 0.8223, 0.75, 0.625, 0.5, 0.6961, 0.5, 0.6961, 0.75, 0.625, 0.75, 0.1777, 0.5, 0.3039, 0.5, 0.3039, 0.75, 0.1777, 0.75, 0.375, 0.3027, 0.625, 0.3027, 0.625, 0.4289, 0.375, 0.4289, 0.375, 0.9473, 0.625, 0.9473, 0.625, 1.0, 0.375, 1.0, 0.375, 0.75, 0.625, 0.75, 0.625, 0.8211, 0.375, 0.8211, 0.375, 0.75, 0.625, 0.75, 0.625, 0.75, 0.375, 0.75, 0.625, 0.75, 0.6961, 0.75, 0.6961, 0.75, 0.625, 0.75, 0.3039, 0.75, 0.375, 0.75, 0.375, 0.75, 0.3039, 0.75, 0.625, 0.0, 0.375, 0.0, 0.375, 0.0, 0.625, 0.0, 0.375, 0.8211, 0.625, 0.8211, 0.625, 0.9473, 0.375, 0.9473, 0.375, 0.25, 0.625, 0.25, 0.625, 0.3027, 0.375, 0.3027, 0.125, 0.5, 0.1777, 0.5, 0.1777, 0.75, 0.125, 0.75, 0.6961, 0.75, 0.8223, 0.75, 0.8223, 0.75, 0.6961, 0.75, 0.125, 0.75, 0.1777, 0.75, 0.1777, 0.75, 0.125, 0.75, 0.6961, 0.75, 0.8223, 0.75, 0.8223, 0.75, 0.6961, 0.75, 0.125, 0.75, 0.1777, 0.75, 0.1777, 0.75, 0.125, 0.75, 0.6961, 0.5, 0.8223, 0.5, 0.8223, 0.75, 0.6961, 0.75, 0.6961, 0.75, 0.8223, 0.75, 0.8223, 0.75, 0.6961, 0.75, 0.125, 0.75, 0.1777, 0.75, 0.1777, 0.75, 0.125, 0.75, 0.1777, 0.75, 0.3039, 0.75, 0.3039, 0.75, 0.1777, 0.75, 0.625, 0.75, 0.6961, 0.75, 0.6961, 0.75, 0.625, 0.75, 0.375, 0.75, 0.625, 0.75, 0.625, 0.75, 0.375, 0.75, 0.8223, 0.75, 0.875, 0.75, 0.875, 0.75, 0.8223, 0.75, 0.3039, 0.75, 0.375, 0.75, 0.375, 0.75, 0.3039, 0.75, 0.625, 0.0, 0.375, 0.0, 0.375, 0.0, 0.625, 0.0, 0.6961, 0.75, 0.8223, 0.75, 0.8223, 0.75, 0.6961, 0.75, 0.8223, 0.75, 0.1777, 0.75, 0.375, 0.0, 0.875, 0.75, 0.1777, 0.75, 0.3039, 0.75, 0.3039, 0.75, 0.1777, 0.75, 0.625, 0.75, 0.6961, 0.75, 0.6961, 0.75, 0.625, 0.75, 0.375, 0.75, 0.625, 0.75, 0.625, 0.75, 0.375, 0.75, 0.8223, 0.75, 0.8223, 0.75, 0.1777, 0.75, 0.1777, 0.75, 0.3039, 0.75, 0.375, 0.75, 0.375, 0.75, 0.3039, 0.75, 0.1777, 0.75, 0.8223, 0.75, 0.875, 0.75, 0.375, 0.0])
me_cube_001.materials.append(mat_main)
me_cube_001.use_remesh_fix_poles = True
me_cube_001.use_remesh_preserve_attributes = False
me_cube_001.update()
me_cube_002 = bpy.data.meshes.new('Cube.002')
me_cube_002.from_pydata([(-1.393, -1.711, 1.065), (-1.393, -1.711, 1.135), (-0.1439, 0.005432, 1.065), (-0.1439, 0.005432, 1.135), (-0.3239, -1.711, 1.065), (-0.3239, -1.711, 1.135), (1.844, 0.004524, 1.065), (1.844, 0.004524, 1.135), (-1.333, -1.791, 1.075), (-1.333, -1.791, 1.125), (-0.5771, -1.791, 1.075), (-0.5771, -1.791, 1.125), (0.5951, 0.005095, 1.078), (0.5951, 0.005095, 1.122), (-0.9954, -1.711, 1.078), (-0.9954, -1.711, 1.122), (-1.052, -1.791, 1.084), (-1.052, -1.791, 1.115), (0.542, 0.005119, 1.065), (-1.024, -1.711, 1.135), (-1.072, -1.791, 1.125), (0.542, 0.005119, 1.135), (-1.024, -1.711, 1.065), (-1.072, -1.791, 1.075), (0.6591, 0.005065, 1.135), (-0.9609, -1.711, 1.065), (-1.027, -1.791, 1.075), (0.6591, 0.005065, 1.065), (-0.9609, -1.711, 1.135), (-1.027, -1.791, 1.125)], [], [(0, 1, 3, 2), (27, 24, 7, 6), (6, 7, 5, 4), (1, 0, 8, 9), (27, 6, 4, 25), (21, 3, 1, 19), (23, 20, 9, 8), (25, 4, 10, 26), (19, 1, 9, 20), (4, 5, 11, 10), (28, 15, 17, 29), (22, 14, 16, 23), (26, 29, 17, 16), (24, 13, 15, 28), (18, 12, 14, 22), (18, 21, 13, 12), (2, 3, 21, 18), (2, 18, 22, 0), (0, 22, 23, 8), (15, 19, 20, 17), (16, 17, 20, 23), (13, 21, 19, 15), (7, 24, 28, 5), (10, 11, 29, 26), (5, 28, 29, 11), (14, 25, 26, 16), (12, 27, 25, 14), (12, 13, 24, 27)])
_uv = me_cube_002.uv_layers.new(name='UVMap')
_uv.uv.foreach_set('vector', [0.375, 0.0, 0.625, 0.0, 0.625, 0.25, 0.375, 0.25, 0.375, 0.351, 0.625, 0.351, 0.625, 0.5, 0.375, 0.5, 0.375, 0.5, 0.625, 0.5, 0.625, 0.75, 0.375, 0.75, 0.625, 0.0, 0.375, 0.0, 0.375, 0.0, 0.625, 0.0, 0.226, 0.5, 0.375, 0.5, 0.375, 0.75, 0.226, 0.75, 0.7887, 0.5, 0.875, 0.5, 0.875, 0.75, 0.7887, 0.75, 0.375, 0.9137, 0.625, 0.9137, 0.625, 1.0, 0.375, 1.0, 0.226, 0.75, 0.375, 0.75, 0.375, 0.75, 0.226, 0.75, 0.7887, 0.75, 0.875, 0.75, 0.875, 0.75, 0.7887, 0.75, 0.375, 0.75, 0.625, 0.75, 0.625, 0.75, 0.375, 0.75, 0.774, 0.75, 0.7821, 0.75, 0.7821, 0.75, 0.774, 0.75, 0.2113, 0.75, 0.2179, 0.75, 0.2179, 0.75, 0.2113, 0.75, 0.375, 0.899, 0.625, 0.899, 0.625, 0.9071, 0.375, 0.9071, 0.774, 0.5, 0.7821, 0.5, 0.7821, 0.75, 0.774, 0.75, 0.2113, 0.5, 0.2179, 0.5, 0.2179, 0.75, 0.2113, 0.75, 0.375, 0.3363, 0.625, 0.3363, 0.625, 0.3429, 0.375, 0.3429, 0.375, 0.25, 0.625, 0.25, 0.625, 0.3363, 0.375, 0.3363, 0.125, 0.5, 0.2113, 0.5, 0.2113, 0.75, 0.125, 0.75, 0.125, 0.75, 0.2113, 0.75, 0.2113, 0.75, 0.125, 0.75, 0.7821, 0.75, 0.7887, 0.75, 0.7887, 0.75, 0.7821, 0.75, 0.375, 0.9071, 0.625, 0.9071, 0.625, 0.9137, 0.375, 0.9137, 0.7821, 0.5, 0.7887, 0.5, 0.7887, 0.75, 0.7821, 0.75, 0.625, 0.5, 0.774, 0.5, 0.774, 0.75, 0.625, 0.75, 0.375, 0.75, 0.625, 0.75, 0.625, 0.899, 0.375, 0.899, 0.625, 0.75, 0.774, 0.75, 0.774, 0.75, 0.625, 0.75, 0.2179, 0.75, 0.226, 0.75, 0.226, 0.75, 0.2179, 0.75, 0.2179, 0.5, 0.226, 0.5, 0.226, 0.75, 0.2179, 0.75, 0.375, 0.3429, 0.625, 0.3429, 0.625, 0.351, 0.375, 0.351])
me_cube_002.materials.append(mat_main)
me_cube_002.use_remesh_fix_poles = True
me_cube_002.use_remesh_preserve_attributes = False
me_cube_002.update()
me_cube_003 = bpy.data.meshes.new('Cube.003')
me_cube_003.from_pydata([(-0.4494, -0.04579, 0.5374), (-0.3812, -0.04579, 0.6604), (-0.4494, 0.04579, 0.5374), (-0.3812, 0.04579, 0.6604), (3.946, -0.04579, 0.476), (3.418, -0.04579, 0.7218), (3.946, 0.04579, 0.476), (3.418, 0.04579, 0.7218), (-1.375, -0.01306, 2.652), (-1.375, 0.01306, 2.652), (-0.5554, -0.01306, 2.652), (-0.5554, 0.01306, 2.652), (3.173, 0.09158, 0.476), (2.761, 0.09158, 0.7218), (3.173, -0.09158, 0.476), (2.761, -0.09158, 0.7218), (-0.6985, 0.02613, 2.652), (-0.6985, -0.02613, 2.652)], [], [(0, 1, 3, 2), (12, 13, 7, 6), (6, 7, 5, 4), (14, 15, 1, 0), (12, 6, 4, 14), (5, 7, 11, 10), (16, 9, 8, 17), (3, 1, 8, 9), (15, 5, 10, 17), (13, 3, 9, 16), (7, 13, 16, 11), (1, 15, 17, 8), (11, 16, 17, 10), (2, 12, 14, 0), (4, 5, 15, 14), (2, 3, 13, 12)])
me_cube_003.polygons.foreach_set('use_smooth', [True] * 16)
_uv = me_cube_003.uv_layers.new(name='UVMap')
_uv.uv.foreach_set('vector', [0.375, 0.0, 0.625, 0.0, 0.625, 0.25, 0.375, 0.25, 0.375, 0.4563, 0.625, 0.4563, 0.625, 0.5, 0.375, 0.5, 0.375, 0.5, 0.625, 0.5, 0.625, 0.75, 0.375, 0.75, 0.375, 0.7937, 0.625, 0.7937, 0.625, 1.0, 0.375, 1.0, 0.3313, 0.5, 0.375, 0.5, 0.375, 0.75, 0.3313, 0.75, 0.625, 0.75, 0.625, 0.5, 0.625, 0.5, 0.625, 0.75, 0.6687, 0.5, 0.875, 0.5, 0.875, 0.75, 0.6687, 0.75, 0.625, 0.25, 0.625, 0.0, 0.625, 0.0, 0.625, 0.25, 0.625, 0.7937, 0.625, 0.75, 0.625, 0.75, 0.625, 0.7937, 0.625, 0.4563, 0.625, 0.25, 0.625, 0.25, 0.625, 0.4563, 0.625, 0.5, 0.625, 0.4563, 0.625, 0.4563, 0.625, 0.5, 0.625, 1.0, 0.625, 0.7937, 0.625, 0.7937, 0.625, 1.0, 0.625, 0.5, 0.6687, 0.5, 0.6687, 0.75, 0.625, 0.75, 0.125, 0.5, 0.3313, 0.5, 0.3313, 0.75, 0.125, 0.75, 0.375, 0.75, 0.625, 0.75, 0.625, 0.7937, 0.375, 0.7937, 0.375, 0.25, 0.625, 0.25, 0.625, 0.4563, 0.375, 0.4563])
me_cube_003.materials.append(mat_main)
me_cube_003.use_remesh_fix_poles = True
me_cube_003.use_remesh_preserve_attributes = False
me_cube_003.update()
me_cylinder_003 = bpy.data.meshes.new('Cylinder.003')
me_cylinder_003.from_pydata([(-0.3414, 0.3139, 6.03e-07), (0.3414, 0.3139, 6.03e-07), (-0.3414, 0.29, -0.1201), (0.3414, 0.29, -0.1201), (-0.3414, 0.222, -0.222), (0.3414, 0.222, -0.222), (-0.3414, 0.1201, -0.29), (0.3414, 0.1201, -0.29), (-0.3414, -1.946e-08, -0.3139), (0.3414, 6.489e-08, -0.3139), (-0.3414, -0.1201, -0.29), (0.3414, -0.1201, -0.29), (-0.3414, -0.222, -0.222), (0.3414, -0.222, -0.222), (-0.3414, -0.29, -0.1201), (0.3414, -0.29, -0.1201), (-0.3414, -0.3139, 5.656e-07), (0.3414, -0.3139, 5.281e-07), (-0.3414, -0.29, 0.1201), (0.3414, -0.29, 0.1201), (-0.3414, -0.222, 0.222), (0.3414, -0.222, 0.222), (-0.3414, -0.1201, 0.29), (0.3414, -0.1201, 0.29), (-0.3414, -8.636e-08, 0.3139), (0.3414, -1.998e-09, 0.3139), (-0.3414, 0.1201, 0.29), (0.3414, 0.1201, 0.29), (-0.3414, 0.222, 0.222), (0.3414, 0.222, 0.222), (-0.3414, 0.29, 0.1201), (0.3414, 0.29, 0.1201), (-3.055, 0.3139, -0.06373), (-3.055, 0.29, -0.1839), (-3.055, 0.222, -0.2857), (-3.055, 0.1201, -0.3538), (-3.055, -1.488e-07, -0.3777), (-3.055, -0.1201, -0.3538), (-3.055, -0.222, -0.2857), (-3.055, -0.29, -0.1839), (-3.055, -0.3139, -0.06373), (-3.055, -0.29, 0.05641), (-3.055, -0.222, 0.1583), (-3.055, -0.1201, 0.2263), (-3.055, -2.157e-07, 0.2502), (-3.055, 0.1201, 0.2263), (-3.055, 0.222, 0.1583), (-3.055, 0.29, 0.05641), (0.704, 0.3139, 5.962e-07), (0.7251, 0.29, -0.1201), (0.743, 0.222, -0.222), (0.7549, 0.1201, -0.29), (0.7591, 8.604e-08, -0.3139), (0.7549, -0.1201, -0.29), (0.743, -0.222, -0.222), (0.7251, -0.29, -0.1201), (0.704, -0.3139, 5.213e-07), (0.683, -0.29, 0.1201), (0.6651, -0.222, 0.222), (0.6532, -0.1201, 0.29), (0.649, 1.915e-08, 0.3139), (0.6532, 0.1201, 0.29), (0.6651, 0.222, 0.222), (0.683, 0.29, 0.1201), (1.234, 0.3139, 0.02819), (1.225, 0.29, -0.2622), (1.225, 0.222, -0.3641), (1.225, 0.1201, -0.4321), (1.225, 3.311e-07, -0.456), (1.225, -0.1201, -0.4321), (1.225, -0.222, -0.3641), (1.225, -0.29, -0.2622), (1.234, -0.3139, 0.02819), (1.234, -0.29, 0.1483), (1.234, -0.222, 0.2502), (1.234, -0.1201, 0.3182), (1.234, 2.413e-07, 0.3421), (1.234, 0.1201, 0.3182), (1.234, 0.222, 0.2502), (1.234, 0.29, 0.1483), (1.771, 0.3139, -0.027), (1.711, 0.29, -0.3067), (1.669, 0.222, -0.3995), (1.641, 0.1201, -0.4614), (1.631, 3.441e-07, -0.4832), (1.641, -0.1201, -0.4614), (1.669, -0.222, -0.3995), (1.711, -0.29, -0.3067), (1.771, -0.3139, -0.027), (1.82, -0.29, 0.08241), (1.862, -0.222, 0.1752), (1.89, -0.1201, 0.2371), (1.9, 2.618e-07, 0.2589), (1.89, 0.1201, 0.2371), (1.862, 0.222, 0.1752), (1.82, 0.29, 0.08241), (2.398, 0.3139, -0.3992), (2.336, 0.29, -0.5023), (2.284, 0.222, -0.5897), (2.249, 0.1201, -0.6481), (2.237, 3.647e-07, -0.6687), (2.249, -0.1201, -0.6481), (2.284, -0.222, -0.5897), (2.336, -0.29, -0.5023), (2.398, -0.3139, -0.3992), (2.459, -0.29, -0.2961), (2.512, -0.222, -0.2086), (2.546, -0.1201, -0.1502), (2.559, 3.097e-07, -0.1297), (2.546, 0.1201, -0.1502), (2.512, 0.222, -0.2086), (2.459, 0.29, -0.2961), (2.887, 0.2217, -0.6405), (2.897, 0.2049, -0.7247), (2.905, 0.1568, -0.7962), (2.911, 0.08485, -0.8439), (2.912, 3.047e-07, -0.8607), (2.911, -0.08485, -0.8439), (2.905, -0.1568, -0.7962), (2.897, -0.2048, -0.7247), (2.887, -0.2217, -0.6405), (2.877, -0.2048, -0.5562), (2.869, -0.1568, -0.4847), (2.863, -0.08485, -0.437), (2.861, 2.579e-07, -0.4202), (2.863, 0.08485, -0.437), (2.869, 0.1568, -0.4847), (2.877, 0.2049, -0.5562), (1.515, 0.29, 0.1469), (1.491, 0.3139, 0.03214), (1.491, -0.3139, 0.03214), (1.515, -0.29, 0.1469), (1.456, 0.29, -0.2529), (1.435, 0.222, -0.3502), (1.536, -0.222, 0.2442), (1.421, 0.1201, -0.4153), (1.551, -0.1201, 0.3092), (1.416, 3.333e-07, -0.4381), (1.555, 2.473e-07, 0.3321), (1.421, -0.1201, -0.4153), (1.551, 0.1201, 0.3092), (1.435, -0.222, -0.3502), (1.536, 0.222, 0.2442), (1.456, -0.29, -0.2529), (2.214, 0.1201, 0.07184), (2.182, 0.222, 0.01165), (1.958, -0.222, -0.4709), (2.005, -0.29, -0.3809), (2.135, 0.29, -0.07844), (2.079, -0.3139, -0.1847), (2.079, 0.3139, -0.1847), (2.005, 0.29, -0.3809), (2.135, -0.29, -0.07844), (1.958, 0.222, -0.4709), (2.182, -0.222, 0.01165), (1.926, 0.1201, -0.5311), (2.214, -0.1201, 0.07184), (1.915, 3.512e-07, -0.5523), (2.225, 2.82e-07, 0.09298), (1.926, -0.1201, -0.5311), (1.774, 0.29, 0.09224), (1.728, -0.3139, -0.01799), (1.673, 0.29, -0.2985), (1.728, 0.3139, -0.01799), (1.774, -0.29, 0.09224), (1.634, 0.222, -0.392), (1.813, -0.222, 0.1857), (1.608, 0.1201, -0.4544), (1.839, -0.1201, 0.2481), (1.599, 3.424e-07, -0.4763), (1.848, 2.596e-07, 0.27), (1.608, -0.1201, -0.4544), (1.839, 0.1201, 0.2481), (1.634, -0.222, -0.392), (1.813, 0.222, 0.1857), (1.673, -0.29, -0.2985), (1.899, 0.222, 0.1562), (1.745, -0.29, -0.3153), (1.857, 0.29, 0.0638), (1.806, -0.3139, -0.04525), (1.745, 0.29, -0.3153), (1.857, -0.29, 0.0638), (1.703, 0.222, -0.4077), (1.899, -0.222, 0.1562), (1.674, 0.1201, -0.4695), (1.928, -0.1201, 0.218), (1.664, 3.449e-07, -0.4912), (1.938, 2.642e-07, 0.2397), (1.674, -0.1201, -0.4695), (1.928, 0.1201, 0.218), (1.703, -0.222, -0.4077), (1.806, 0.3139, -0.04525)], [], [(0, 1, 3, 2), (2, 3, 5, 4), (4, 5, 7, 6), (6, 7, 9, 8), (8, 9, 11, 10), (10, 11, 13, 12), (12, 13, 15, 14), (14, 15, 17, 16), (16, 17, 19, 18), (18, 19, 21, 20), (20, 21, 23, 22), (22, 23, 25, 24), (24, 25, 27, 26), (26, 27, 29, 28), (9, 7, 51, 52), (28, 29, 31, 30), (30, 31, 1, 0), (10, 12, 38, 37), (32, 33, 34, 35, 36, 37, 38, 39, 40, 41, 42, 43, 44, 45, 46, 47), (20, 22, 43, 42), (30, 0, 32, 47), (6, 8, 36, 35), (16, 18, 41, 40), (26, 28, 46, 45), (2, 4, 34, 33), (12, 14, 39, 38), (22, 24, 44, 43), (8, 10, 37, 36), (18, 20, 42, 41), (28, 30, 47, 46), (4, 6, 35, 34), (14, 16, 40, 39), (0, 2, 33, 32), (24, 26, 45, 44), (59, 58, 74, 75), (19, 17, 56, 57), (29, 27, 61, 62), (5, 3, 49, 50), (15, 13, 54, 55), (25, 23, 59, 60), (11, 9, 52, 53), (21, 19, 57, 58), (31, 29, 62, 63), (7, 5, 50, 51), (17, 15, 55, 56), (3, 1, 48, 49), (27, 25, 60, 61), (13, 11, 53, 54), (23, 21, 58, 59), (1, 31, 63, 48), (163, 160, 95, 80), (52, 51, 67, 68), (60, 59, 75, 76), (53, 52, 68, 69), (61, 60, 76, 77), (54, 53, 69, 70), (62, 61, 77, 78), (55, 54, 70, 71), (63, 62, 78, 79), (56, 55, 71, 72), (49, 48, 64, 65), (48, 63, 79, 64), (57, 56, 72, 73), (50, 49, 65, 66), (58, 57, 73, 74), (51, 50, 66, 67), (145, 144, 109, 110), (164, 161, 88, 89), (165, 162, 81, 82), (166, 164, 89, 90), (167, 165, 82, 83), (168, 166, 90, 91), (169, 167, 83, 84), (170, 168, 91, 92), (171, 169, 84, 85), (172, 170, 92, 93), (173, 171, 85, 86), (174, 172, 93, 94), (175, 173, 86, 87), (160, 174, 94, 95), (161, 175, 87, 88), (162, 163, 80, 81), (100, 99, 115, 116), (147, 146, 102, 103), (148, 145, 110, 111), (149, 147, 103, 104), (151, 150, 96, 97), (150, 148, 111, 96), (152, 149, 104, 105), (153, 151, 97, 98), (154, 152, 105, 106), (155, 153, 98, 99), (156, 154, 106, 107), (157, 155, 99, 100), (158, 156, 107, 108), (159, 157, 100, 101), (144, 158, 108, 109), (146, 159, 101, 102), (113, 112, 127, 126, 125, 124, 123, 122, 121, 120, 119, 118, 117, 116, 115, 114), (108, 107, 123, 124), (101, 100, 116, 117), (109, 108, 124, 125), (102, 101, 117, 118), (110, 109, 125, 126), (103, 102, 118, 119), (111, 110, 126, 127), (104, 103, 119, 120), (97, 96, 112, 113), (96, 111, 127, 112), (105, 104, 120, 121), (98, 97, 113, 114), (106, 105, 121, 122), (99, 98, 114, 115), (107, 106, 122, 123), (65, 64, 129, 132), (72, 71, 143, 130), (79, 78, 142, 128), (71, 70, 141, 143), (78, 77, 140, 142), (70, 69, 139, 141), (77, 76, 138, 140), (69, 68, 137, 139), (76, 75, 136, 138), (68, 67, 135, 137), (75, 74, 134, 136), (67, 66, 133, 135), (74, 73, 131, 134), (66, 65, 132, 133), (73, 72, 130, 131), (64, 79, 128, 129), (190, 188, 159, 146), (189, 187, 158, 144), (188, 186, 157, 159), (187, 185, 156, 158), (186, 184, 155, 157), (185, 183, 154, 156), (184, 182, 153, 155), (183, 181, 152, 154), (182, 180, 151, 153), (181, 179, 149, 152), (191, 178, 148, 150), (180, 191, 150, 151), (179, 177, 147, 149), (178, 176, 145, 148), (177, 190, 146, 147), (176, 189, 144, 145), (132, 129, 163, 162), (130, 143, 175, 161), (128, 142, 174, 160), (143, 141, 173, 175), (142, 140, 172, 174), (141, 139, 171, 173), (140, 138, 170, 172), (139, 137, 169, 171), (138, 136, 168, 170), (137, 135, 167, 169), (136, 134, 166, 168), (135, 133, 165, 167), (134, 131, 164, 166), (133, 132, 162, 165), (131, 130, 161, 164), (129, 128, 160, 163), (94, 93, 189, 176), (87, 86, 190, 177), (95, 94, 176, 178), (88, 87, 177, 179), (81, 80, 191, 180), (80, 95, 178, 191), (89, 88, 179, 181), (82, 81, 180, 182), (90, 89, 181, 183), (83, 82, 182, 184), (91, 90, 183, 185), (84, 83, 184, 186), (92, 91, 185, 187), (85, 84, 186, 188), (93, 92, 187, 189), (86, 85, 188, 190)])
me_cylinder_003.polygons.foreach_set('use_smooth', [True] * 178)
me_cylinder_003.polygons.foreach_set('material_index', [1, 1, 1, 1, 1, 1, 1, 1, 1, 1, 1, 1, 1, 1, 1, 1, 1, 1, 1, 1, 1, 1, 1, 1, 1, 1, 1, 1, 1, 1, 1, 1, 1, 1, 0, 1, 1, 1, 1, 1, 1, 1, 1, 1, 1, 1, 1, 1, 1, 1, 1, 0, 0, 0, 0, 0, 0, 0, 0, 0, 0, 0, 0, 0, 0, 0, 0, 1, 1, 1, 1, 1, 1, 1, 1, 1, 1, 1, 1, 1, 1, 1, 0, 0, 0, 0, 0, 0, 0, 0, 0, 0, 0, 0, 0, 0, 0, 0, 0, 0, 0, 0, 0, 0, 0, 0, 0, 0, 0, 0, 0, 0, 0, 0, 0, 0, 0, 0, 0, 0, 0, 0, 0, 0, 0, 0, 0, 0, 0, 0, 0, 0, 0, 0, 0, 0, 0, 0, 0, 0, 0, 0, 0, 0, 0, 0, 0, 0, 0, 0, 0, 0, 0, 0, 0, 0, 0, 0, 0, 0, 0, 0, 1, 1, 1, 1, 1, 1, 1, 1, 1, 1, 1, 1, 1, 1, 1, 1])
_uv = me_cylinder_003.uv_layers.new(name='UVMap')
_uv.uv.foreach_set('vector', [1.0, 0.5, 1.0, 1.0, 0.9375, 1.0, 0.9375, 0.5, 0.9375, 0.5, 0.9375, 1.0, 0.875, 1.0, 0.875, 0.5, 0.875, 0.5, 0.875, 1.0, 0.8125, 1.0, 0.8125, 0.5, 0.8125, 0.5, 0.8125, 1.0, 0.75, 1.0, 0.75, 0.5, 0.75, 0.5, 0.75, 1.0, 0.6875, 1.0, 0.6875, 0.5, 0.6875, 0.5, 0.6875, 1.0, 0.625, 1.0, 0.625, 0.5, 0.625, 0.5, 0.625, 1.0, 0.5625, 1.0, 0.5625, 0.5, 0.5625, 0.5, 0.5625, 1.0, 0.5, 1.0, 0.5, 0.5, 0.5, 0.5, 0.5, 1.0, 0.4375, 1.0, 0.4375, 0.5, 0.4375, 0.5, 0.4375, 1.0, 0.375, 1.0, 0.375, 0.5, 0.375, 0.5, 0.375, 1.0, 0.3125, 1.0, 0.3125, 0.5, 0.3125, 0.5, 0.3125, 1.0, 0.25, 1.0, 0.25, 0.5, 0.25, 0.5, 0.25, 1.0, 0.1875, 1.0, 0.1875, 0.5, 0.1875, 0.5, 0.1875, 1.0, 0.125, 1.0, 0.125, 0.5, 0.75, 1.0, 0.8125, 1.0, 0.8125, 1.0, 0.75, 1.0, 0.125, 0.5, 0.125, 1.0, 0.0625, 1.0, 0.0625, 0.5, 0.0625, 0.5, 0.0625, 1.0, 0.0, 1.0, 0.0, 0.5, 0.6875, 0.5, 0.625, 0.5, 0.625, 0.5, 0.6875, 0.5, 0.75, 0.49, 0.8418, 0.4717, 0.9197, 0.4197, 0.9717, 0.3418, 0.99, 0.25, 0.9717, 0.1582, 0.9197, 0.08029, 0.8418, 0.02827, 0.75, 0.01, 0.6582, 0.02827, 0.5803, 0.08029, 0.5283, 0.1582, 0.51, 0.25, 0.5283, 0.3418, 0.5803, 0.4197, 0.6582, 0.4717, 0.375, 0.5, 0.3125, 0.5, 0.3125, 0.5, 0.375, 0.5, 0.0625, 0.5, 0.0, 0.5, 0.0, 0.5, 0.0625, 0.5, 0.8125, 0.5, 0.75, 0.5, 0.75, 0.5, 0.8125, 0.5, 0.5, 0.5, 0.4375, 0.5, 0.4375, 0.5, 0.5, 0.5, 0.1875, 0.5, 0.125, 0.5, 0.125, 0.5, 0.1875, 0.5, 0.9375, 0.5, 0.875, 0.5, 0.875, 0.5, 0.9375, 0.5, 0.625, 0.5, 0.5625, 0.5, 0.5625, 0.5, 0.625, 0.5, 0.3125, 0.5, 0.25, 0.5, 0.25, 0.5, 0.3125, 0.5, 0.75, 0.5, 0.6875, 0.5, 0.6875, 0.5, 0.75, 0.5, 0.4375, 0.5, 0.375, 0.5, 0.375, 0.5, 0.4375, 0.5, 0.125, 0.5, 0.0625, 0.5, 0.0625, 0.5, 0.125, 0.5, 0.875, 0.5, 0.8125, 0.5, 0.8125, 0.5, 0.875, 0.5, 0.5625, 0.5, 0.5, 0.5, 0.5, 0.5, 0.5625, 0.5, 1.0, 0.5, 0.9375, 0.5, 0.9375, 0.5, 1.0, 0.5, 0.25, 0.5, 0.1875, 0.5, 0.1875, 0.5, 0.25, 0.5, 0.3125, 1.0, 0.375, 1.0, 0.375, 1.0, 0.3125, 1.0, 0.4375, 1.0, 0.5, 1.0, 0.5, 1.0, 0.4375, 1.0, 0.125, 1.0, 0.1875, 1.0, 0.1875, 1.0, 0.125, 1.0, 0.875, 1.0, 0.9375, 1.0, 0.9375, 1.0, 0.875, 1.0, 0.5625, 1.0, 0.625, 1.0, 0.625, 1.0, 0.5625, 1.0, 0.25, 1.0, 0.3125, 1.0, 0.3125, 1.0, 0.25, 1.0, 0.6875, 1.0, 0.75, 1.0, 0.75, 1.0, 0.6875, 1.0, 0.375, 1.0, 0.4375, 1.0, 0.4375, 1.0, 0.375, 1.0, 0.0625, 1.0, 0.125, 1.0, 0.125, 1.0, 0.0625, 1.0, 0.8125, 1.0, 0.875, 1.0, 0.875, 1.0, 0.8125, 1.0, 0.5, 1.0, 0.5625, 1.0, 0.5625, 1.0, 0.5, 1.0, 0.9375, 1.0, 1.0, 1.0, 1.0, 1.0, 0.9375, 1.0, 0.1875, 1.0, 0.25, 1.0, 0.25, 1.0, 0.1875, 1.0, 0.625, 1.0, 0.6875, 1.0, 0.6875, 1.0, 0.625, 1.0, 0.3125, 1.0, 0.375, 1.0, 0.375, 1.0, 0.3125, 1.0, 0.0, 1.0, 0.0625, 1.0, 0.0625, 1.0, 0.0, 1.0, 0.0, 1.0, 0.0625, 1.0, 0.0625, 1.0, 0.0, 1.0, 0.75, 1.0, 0.8125, 1.0, 0.8125, 1.0, 0.75, 1.0, 0.25, 1.0, 0.3125, 1.0, 0.3125, 1.0, 0.25, 1.0, 0.6875, 1.0, 0.75, 1.0, 0.75, 1.0, 0.6875, 1.0, 0.1875, 1.0, 0.25, 1.0, 0.25, 1.0, 0.1875, 1.0, 0.625, 1.0, 0.6875, 1.0, 0.6875, 1.0, 0.625, 1.0, 0.125, 1.0, 0.1875, 1.0, 0.1875, 1.0, 0.125, 1.0, 0.5625, 1.0, 0.625, 1.0, 0.625, 1.0, 0.5625, 1.0, 0.0625, 1.0, 0.125, 1.0, 0.125, 1.0, 0.0625, 1.0, 0.5, 1.0, 0.5625, 1.0, 0.5625, 1.0, 0.5, 1.0, 0.9375, 1.0, 1.0, 1.0, 1.0, 1.0, 0.9375, 1.0, 0.0, 1.0, 0.0625, 1.0, 0.0625, 1.0, 0.0, 1.0, 0.4375, 1.0, 0.5, 1.0, 0.5, 1.0, 0.4375, 1.0, 0.875, 1.0, 0.9375, 1.0, 0.9375, 1.0, 0.875, 1.0, 0.375, 1.0, 0.4375, 1.0, 0.4375, 1.0, 0.375, 1.0, 0.8125, 1.0, 0.875, 1.0, 0.875, 1.0, 0.8125, 1.0, 0.125, 1.0, 0.1875, 1.0, 0.1875, 1.0, 0.125, 1.0, 0.4375, 1.0, 0.5, 1.0, 0.5, 1.0, 0.4375, 1.0, 0.875, 1.0, 0.9375, 1.0, 0.9375, 1.0, 0.875, 1.0, 0.375, 1.0, 0.4375, 1.0, 0.4375, 1.0, 0.375, 1.0, 0.8125, 1.0, 0.875, 1.0, 0.875, 1.0, 0.8125, 1.0, 0.3125, 1.0, 0.375, 1.0, 0.375, 1.0, 0.3125, 1.0, 0.75, 1.0, 0.8125, 1.0, 0.8125, 1.0, 0.75, 1.0, 0.25, 1.0, 0.3125, 1.0, 0.3125, 1.0, 0.25, 1.0, 0.6875, 1.0, 0.75, 1.0, 0.75, 1.0, 0.6875, 1.0, 0.1875, 1.0, 0.25, 1.0, 0.25, 1.0, 0.1875, 1.0, 0.625, 1.0, 0.6875, 1.0, 0.6875, 1.0, 0.625, 1.0, 0.125, 1.0, 0.1875, 1.0, 0.1875, 1.0, 0.125, 1.0, 0.5625, 1.0, 0.625, 1.0, 0.625, 1.0, 0.5625, 1.0, 0.0625, 1.0, 0.125, 1.0, 0.125, 1.0, 0.0625, 1.0, 0.5, 1.0, 0.5625, 1.0, 0.5625, 1.0, 0.5, 1.0, 0.9375, 1.0, 1.0, 1.0, 1.0, 1.0, 0.9375, 1.0, 0.75, 1.0, 0.8125, 1.0, 0.8125, 1.0, 0.75, 1.0, 0.5625, 1.0, 0.625, 1.0, 0.625, 1.0, 0.5625, 1.0, 0.0625, 1.0, 0.125, 1.0, 0.125, 1.0, 0.0625, 1.0, 0.5, 1.0, 0.5625, 1.0, 0.5625, 1.0, 0.5, 1.0, 0.9375, 1.0, 1.0, 1.0, 1.0, 1.0, 0.9375, 1.0, 0.0, 1.0, 0.0625, 1.0, 0.0625, 1.0, 0.0, 1.0, 0.4375, 1.0, 0.5, 1.0, 0.5, 1.0, 0.4375, 1.0, 0.875, 1.0, 0.9375, 1.0, 0.9375, 1.0, 0.875, 1.0, 0.375, 1.0, 0.4375, 1.0, 0.4375, 1.0, 0.375, 1.0, 0.8125, 1.0, 0.875, 1.0, 0.875, 1.0, 0.8125, 1.0, 0.3125, 1.0, 0.375, 1.0, 0.375, 1.0, 0.3125, 1.0, 0.75, 1.0, 0.8125, 1.0, 0.8125, 1.0, 0.75, 1.0, 0.25, 1.0, 0.3125, 1.0, 0.3125, 1.0, 0.25, 1.0, 0.6875, 1.0, 0.75, 1.0, 0.75, 1.0, 0.6875, 1.0, 0.1875, 1.0, 0.25, 1.0, 0.25, 1.0, 0.1875, 1.0, 0.625, 1.0, 0.6875, 1.0, 0.6875, 1.0, 0.625, 1.0, 0.3418, 0.4717, 0.25, 0.49, 0.1582, 0.4717, 0.08029, 0.4197, 0.02827, 0.3418, 0.01, 0.25, 0.02827, 0.1582, 0.08029, 0.08029, 0.1582, 0.02827, 0.25, 0.01, 0.3418, 0.02827, 0.4197, 0.08029, 0.4717, 0.1582, 0.49, 0.25, 0.4717, 0.3418, 0.4197, 0.4197, 0.25, 1.0, 0.3125, 1.0, 0.3125, 1.0, 0.25, 1.0, 0.6875, 1.0, 0.75, 1.0, 0.75, 1.0, 0.6875, 1.0, 0.1875, 1.0, 0.25, 1.0, 0.25, 1.0, 0.1875, 1.0, 0.625, 1.0, 0.6875, 1.0, 0.6875, 1.0, 0.625, 1.0, 0.125, 1.0, 0.1875, 1.0, 0.1875, 1.0, 0.125, 1.0, 0.5625, 1.0, 0.625, 1.0, 0.625, 1.0, 0.5625, 1.0, 0.0625, 1.0, 0.125, 1.0, 0.125, 1.0, 0.0625, 1.0, 0.5, 1.0, 0.5625, 1.0, 0.5625, 1.0, 0.5, 1.0, 0.9375, 1.0, 1.0, 1.0, 1.0, 1.0, 0.9375, 1.0, 0.0, 1.0, 0.0625, 1.0, 0.0625, 1.0, 0.0, 1.0, 0.4375, 1.0, 0.5, 1.0, 0.5, 1.0, 0.4375, 1.0, 0.875, 1.0, 0.9375, 1.0, 0.9375, 1.0, 0.875, 1.0, 0.375, 1.0, 0.4375, 1.0, 0.4375, 1.0, 0.375, 1.0, 0.8125, 1.0, 0.875, 1.0, 0.875, 1.0, 0.8125, 1.0, 0.3125, 1.0, 0.375, 1.0, 0.375, 1.0, 0.3125, 1.0, 0.9375, 1.0, 1.0, 1.0, 1.0, 1.0, 0.9375, 1.0, 0.5, 1.0, 0.5625, 1.0, 0.5625, 1.0, 0.5, 1.0, 0.0625, 1.0, 0.125, 1.0, 0.125, 1.0, 0.0625, 1.0, 0.5625, 1.0, 0.625, 1.0, 0.625, 1.0, 0.5625, 1.0, 0.125, 1.0, 0.1875, 1.0, 0.1875, 1.0, 0.125, 1.0, 0.625, 1.0, 0.6875, 1.0, 0.6875, 1.0, 0.625, 1.0, 0.1875, 1.0, 0.25, 1.0, 0.25, 1.0, 0.1875, 1.0, 0.6875, 1.0, 0.75, 1.0, 0.75, 1.0, 0.6875, 1.0, 0.25, 1.0, 0.3125, 1.0, 0.3125, 1.0, 0.25, 1.0, 0.75, 1.0, 0.8125, 1.0, 0.8125, 1.0, 0.75, 1.0, 0.3125, 1.0, 0.375, 1.0, 0.375, 1.0, 0.3125, 1.0, 0.8125, 1.0, 0.875, 1.0, 0.875, 1.0, 0.8125, 1.0, 0.375, 1.0, 0.4375, 1.0, 0.4375, 1.0, 0.375, 1.0, 0.875, 1.0, 0.9375, 1.0, 0.9375, 1.0, 0.875, 1.0, 0.4375, 1.0, 0.5, 1.0, 0.5, 1.0, 0.4375, 1.0, 0.0, 1.0, 0.0625, 1.0, 0.0625, 1.0, 0.0, 1.0, 0.625, 1.0, 0.6875, 1.0, 0.6875, 1.0, 0.625, 1.0, 0.1875, 1.0, 0.25, 1.0, 0.25, 1.0, 0.1875, 1.0, 0.6875, 1.0, 0.75, 1.0, 0.75, 1.0, 0.6875, 1.0, 0.25, 1.0, 0.3125, 1.0, 0.3125, 1.0, 0.25, 1.0, 0.75, 1.0, 0.8125, 1.0, 0.8125, 1.0, 0.75, 1.0, 0.3125, 1.0, 0.375, 1.0, 0.375, 1.0, 0.3125, 1.0, 0.8125, 1.0, 0.875, 1.0, 0.875, 1.0, 0.8125, 1.0, 0.375, 1.0, 0.4375, 1.0, 0.4375, 1.0, 0.375, 1.0, 0.875, 1.0, 0.9375, 1.0, 0.9375, 1.0, 0.875, 1.0, 0.4375, 1.0, 0.5, 1.0, 0.5, 1.0, 0.4375, 1.0, 0.0, 1.0, 0.0625, 1.0, 0.0625, 1.0, 0.0, 1.0, 0.9375, 1.0, 1.0, 1.0, 1.0, 1.0, 0.9375, 1.0, 0.5, 1.0, 0.5625, 1.0, 0.5625, 1.0, 0.5, 1.0, 0.0625, 1.0, 0.125, 1.0, 0.125, 1.0, 0.0625, 1.0, 0.5625, 1.0, 0.625, 1.0, 0.625, 1.0, 0.5625, 1.0, 0.125, 1.0, 0.1875, 1.0, 0.1875, 1.0, 0.125, 1.0, 0.9375, 1.0, 1.0, 1.0, 1.0, 1.0, 0.9375, 1.0, 0.5, 1.0, 0.5625, 1.0, 0.5625, 1.0, 0.5, 1.0, 0.0625, 1.0, 0.125, 1.0, 0.125, 1.0, 0.0625, 1.0, 0.5625, 1.0, 0.625, 1.0, 0.625, 1.0, 0.5625, 1.0, 0.125, 1.0, 0.1875, 1.0, 0.1875, 1.0, 0.125, 1.0, 0.625, 1.0, 0.6875, 1.0, 0.6875, 1.0, 0.625, 1.0, 0.1875, 1.0, 0.25, 1.0, 0.25, 1.0, 0.1875, 1.0, 0.6875, 1.0, 0.75, 1.0, 0.75, 1.0, 0.6875, 1.0, 0.25, 1.0, 0.3125, 1.0, 0.3125, 1.0, 0.25, 1.0, 0.75, 1.0, 0.8125, 1.0, 0.8125, 1.0, 0.75, 1.0, 0.3125, 1.0, 0.375, 1.0, 0.375, 1.0, 0.3125, 1.0, 0.8125, 1.0, 0.875, 1.0, 0.875, 1.0, 0.8125, 1.0, 0.375, 1.0, 0.4375, 1.0, 0.4375, 1.0, 0.375, 1.0, 0.875, 1.0, 0.9375, 1.0, 0.9375, 1.0, 0.875, 1.0, 0.4375, 1.0, 0.5, 1.0, 0.5, 1.0, 0.4375, 1.0, 0.0, 1.0, 0.0625, 1.0, 0.0625, 1.0, 0.0, 1.0, 0.125, 1.0, 0.1875, 1.0, 0.1875, 1.0, 0.125, 1.0, 0.5625, 1.0, 0.625, 1.0, 0.625, 1.0, 0.5625, 1.0, 0.0625, 1.0, 0.125, 1.0, 0.125, 1.0, 0.0625, 1.0, 0.5, 1.0, 0.5625, 1.0, 0.5625, 1.0, 0.5, 1.0, 0.9375, 1.0, 1.0, 1.0, 1.0, 1.0, 0.9375, 1.0, 0.0, 1.0, 0.0625, 1.0, 0.0625, 1.0, 0.0, 1.0, 0.4375, 1.0, 0.5, 1.0, 0.5, 1.0, 0.4375, 1.0, 0.875, 1.0, 0.9375, 1.0, 0.9375, 1.0, 0.875, 1.0, 0.375, 1.0, 0.4375, 1.0, 0.4375, 1.0, 0.375, 1.0, 0.8125, 1.0, 0.875, 1.0, 0.875, 1.0, 0.8125, 1.0, 0.3125, 1.0, 0.375, 1.0, 0.375, 1.0, 0.3125, 1.0, 0.75, 1.0, 0.8125, 1.0, 0.8125, 1.0, 0.75, 1.0, 0.25, 1.0, 0.3125, 1.0, 0.3125, 1.0, 0.25, 1.0, 0.6875, 1.0, 0.75, 1.0, 0.75, 1.0, 0.6875, 1.0, 0.1875, 1.0, 0.25, 1.0, 0.25, 1.0, 0.1875, 1.0, 0.625, 1.0, 0.6875, 1.0, 0.6875, 1.0, 0.625, 1.0])
me_cylinder_003.materials.append(mat_canopy)
me_cylinder_003.materials.append(mat_main)
me_cylinder_003.use_remesh_fix_poles = True
me_cylinder_003.use_remesh_preserve_attributes = False
me_cylinder_003.update()
me_cylinder_004 = bpy.data.meshes.new('Cylinder.004')
me_cylinder_004.from_pydata([(-1.0, 0.1, 2.265e-07), (1.0, 0.1, 2.265e-07), (-1.0, 0.09239, -0.03827), (1.0, 0.09239, -0.03827), (-1.0, 0.07071, -0.07071), (1.0, 0.07071, -0.07071), (-1.0, 0.03827, -0.09239), (1.0, 0.03827, -0.09239), (-1.0, -1.611e-08, -0.1), (1.0, 1.077e-08, -0.1), (-1.0, -0.03827, -0.09239), (1.0, -0.03827, -0.09239), (-1.0, -0.07071, -0.07071), (1.0, -0.07071, -0.07071), (-1.0, -0.09239, -0.03827), (1.0, -0.09239, -0.03827), (-1.0, -0.1, 2.146e-07), (1.0, -0.1, 2.027e-07), (-1.0, -0.09239, 0.03827), (1.0, -0.09239, 0.03827), (-1.0, -0.07071, 0.07071), (1.0, -0.07071, 0.07071), (-1.0, -0.03827, 0.09239), (1.0, -0.03827, 0.09239), (-1.0, -3.741e-08, 0.1), (1.0, -1.054e-08, 0.1), (-1.0, 0.03827, 0.09239), (1.0, 0.03827, 0.09239), (-1.0, 0.07071, 0.07071), (1.0, 0.07071, 0.07071), (-1.0, 0.09239, 0.03827), (1.0, 0.09239, 0.03827)], [], [(0, 1, 3, 2), (2, 3, 5, 4), (4, 5, 7, 6), (6, 7, 9, 8), (8, 9, 11, 10), (10, 11, 13, 12), (12, 13, 15, 14), (14, 15, 17, 16), (16, 17, 19, 18), (18, 19, 21, 20), (20, 21, 23, 22), (22, 23, 25, 24), (24, 25, 27, 26), (26, 27, 29, 28), (3, 1, 31, 29, 27, 25, 23, 21, 19, 17, 15, 13, 11, 9, 7, 5), (28, 29, 31, 30), (30, 31, 1, 0), (0, 2, 4, 6, 8, 10, 12, 14, 16, 18, 20, 22, 24, 26, 28, 30)])
me_cylinder_004.polygons.foreach_set('use_smooth', [True] * 18)
_uv = me_cylinder_004.uv_layers.new(name='UVMap')
_uv.uv.foreach_set('vector', [1.0, 0.5, 1.0, 1.0, 0.9375, 1.0, 0.9375, 0.5, 0.9375, 0.5, 0.9375, 1.0, 0.875, 1.0, 0.875, 0.5, 0.875, 0.5, 0.875, 1.0, 0.8125, 1.0, 0.8125, 0.5, 0.8125, 0.5, 0.8125, 1.0, 0.75, 1.0, 0.75, 0.5, 0.75, 0.5, 0.75, 1.0, 0.6875, 1.0, 0.6875, 0.5, 0.6875, 0.5, 0.6875, 1.0, 0.625, 1.0, 0.625, 0.5, 0.625, 0.5, 0.625, 1.0, 0.5625, 1.0, 0.5625, 0.5, 0.5625, 0.5, 0.5625, 1.0, 0.5, 1.0, 0.5, 0.5, 0.5, 0.5, 0.5, 1.0, 0.4375, 1.0, 0.4375, 0.5, 0.4375, 0.5, 0.4375, 1.0, 0.375, 1.0, 0.375, 0.5, 0.375, 0.5, 0.375, 1.0, 0.3125, 1.0, 0.3125, 0.5, 0.3125, 0.5, 0.3125, 1.0, 0.25, 1.0, 0.25, 0.5, 0.25, 0.5, 0.25, 1.0, 0.1875, 1.0, 0.1875, 0.5, 0.1875, 0.5, 0.1875, 1.0, 0.125, 1.0, 0.125, 0.5, 0.3418, 0.4717, 0.25, 0.49, 0.1582, 0.4717, 0.08029, 0.4197, 0.02827, 0.3418, 0.01, 0.25, 0.02827, 0.1582, 0.08029, 0.08029, 0.1582, 0.02827, 0.25, 0.01, 0.3418, 0.02827, 0.4197, 0.08029, 0.4717, 0.1582, 0.49, 0.25, 0.4717, 0.3418, 0.4197, 0.4197, 0.125, 0.5, 0.125, 1.0, 0.0625, 1.0, 0.0625, 0.5, 0.0625, 0.5, 0.0625, 1.0, 0.0, 1.0, 0.0, 0.5, 0.75, 0.49, 0.8418, 0.4717, 0.9197, 0.4197, 0.9717, 0.3418, 0.99, 0.25, 0.9717, 0.1582, 0.9197, 0.08029, 0.8418, 0.02827, 0.75, 0.01, 0.6582, 0.02827, 0.5803, 0.08029, 0.5283, 0.1582, 0.51, 0.25, 0.5283, 0.3418, 0.5803, 0.4197, 0.6582, 0.4717])
me_cylinder_004.materials.append(mat_main)
me_cylinder_004.use_remesh_fix_poles = True
me_cylinder_004.use_remesh_preserve_attributes = False
me_cylinder_004.update()
me_cube_005 = bpy.data.meshes.new('Cube.005')
me_cube_005.from_pydata([(-3.094, -1.976, 0.06874), (-3.094, -1.976, 0.1536), (-2.489, -1.989, 0.05623), (-2.444, -1.989, 0.187), (-3.839, -3.11, 0.03027), (-3.328, -3.115, 0.02037), (-3.283, -3.115, 0.1283), (-3.839, -3.11, 0.09744)], [], [(0, 2, 5, 4), (3, 1, 7, 6), (1, 0, 4, 7), (5, 6, 7, 4), (5, 2, 3, 6), (2, 0, 1, 3)])
me_cube_005.polygons.foreach_set('use_smooth', [True] * 6)
_uv = me_cube_005.uv_layers.new(name='UVMap')
_uv.uv.foreach_set('vector', [0.125, 0.75, 0.1777, 0.75, 0.1777, 0.75, 0.125, 0.75, 0.8223, 0.75, 0.875, 0.75, 0.875, 0.75, 0.8223, 0.75, 0.625, 0.0, 0.375, 0.0, 0.375, 0.0, 0.625, 0.0, 0.1777, 0.75, 0.8223, 0.75, 0.875, 0.75, 0.375, 0.0, 0.1777, 0.75, 0.1777, 0.75, 0.8223, 0.75, 0.8223, 0.75, 0.1777, 0.75, 0.375, 0.0, 0.875, 0.75, 0.8223, 0.75])
me_cube_005.materials.append(mat_main)
me_cube_005.use_remesh_fix_poles = True
me_cube_005.use_remesh_preserve_attributes = False
me_cube_005.update()

# ---- objects
ob_camera = bpy.data.objects.new('Camera', cam_camera)
ob_empty = bpy.data.objects.new('Empty', None)
ob_plane = bpy.data.objects.new('Plane', me_plane)
ob_empty_001 = bpy.data.objects.new('Empty.001', None)
ob_cylinder = bpy.data.objects.new('Cylinder', me_cylinder)
ob_empty_002 = bpy.data.objects.new('Empty.002', None)
ob_cylinder_001 = bpy.data.objects.new('Cylinder.001', me_cylinder_002)
ob_cube = bpy.data.objects.new('Cube', me_cube_001)
ob_cube_001 = bpy.data.objects.new('Cube.001', me_cube_002)
ob_cube_002 = bpy.data.objects.new('Cube.002', me_cube_003)
ob_cylinder_002 = bpy.data.objects.new('Cylinder.002', me_cylinder_003)
ob_lighting = bpy.data.objects.new('Lighting', None)
ob_cylinder_003 = bpy.data.objects.new('Cylinder.003', me_cylinder_004)
ob_cube_003 = bpy.data.objects.new('Cube.003', me_cube_005)
ob_empty_003 = bpy.data.objects.new('Empty.003', None)

# ---- transforms, parenting, visibility, modifiers, constraints
ob_camera.location = (0.0, 0.0, 20.0)
ob_camera.lock_rotations_4d = False
ob_camera.empty_display_type = 'ARROWS'
ob_camera.color = (0.0, 0.0, 0.0, 0.0)
ob_camera.display_type = 'WIRE'
ob_camera.lineart.crease_threshold = 0.0
ob_empty.location = (-0.7733, -7.831, 1.283)
ob_empty.rotation_euler = (0.0, -0.0, -1.571)
ob_empty.scale = (5.859, 5.859, 5.859)
ob_empty.empty_display_type = 'IMAGE'
ob_empty.empty_display_size = 5.0
ob_empty.use_empty_image_alpha = True
ob_empty.color = (1.0, 1.0, 1.0, 0.5)
ob_plane.location = (0.0, 0.0, 0.0)
ob_plane.hide_render = True
ob_empty_001.location = (5.628, 6.982, 7.21)
ob_empty_001.rotation_euler = (1.571, 3.258e-07, -3.142)
ob_empty_001.scale = (6.036, 6.036, 6.036)
ob_empty_001.empty_display_type = 'IMAGE'
ob_empty_001.empty_display_size = 5.0
ob_empty_001.use_empty_image_alpha = True
ob_empty_001.color = (1.0, 1.0, 1.0, 0.5)
ob_cylinder.location = (0.0, 0.0, 2.272)
ob_cylinder.rotation_euler = (0.0, 1.571, 0.0)
_m = ob_cylinder.modifiers.new('Auto Smooth', 'NODES')
_m.node_group = ng_auto_smooth
_gi = [s.identifier for s in ng_auto_smooth.interface.items_tree if s.item_type == 'SOCKET' and s.in_out == 'INPUT']
_m[_gi[1]] = 0.5236  # Angle
ob_empty_002.location = (-13.39, 4.52, -0.4531)
ob_empty_002.rotation_euler = (-1.571, 3.142, -4.712)
ob_empty_002.scale = (5.693, 5.693, 5.693)
ob_empty_002.empty_display_type = 'IMAGE'
ob_empty_002.empty_display_size = 5.0
ob_empty_002.use_empty_image_alpha = True
ob_empty_002.color = (1.0, 1.0, 1.0, 0.5)
ob_cylinder_001.location = (3.204, -0.4714, 2.582)
_m = ob_cylinder_001.modifiers.new('Mirror', 'MIRROR')
_m.use_axis = (False, True, False)
_m.merge_threshold = 0.026
_m.mirror_object = ob_cylinder
_m = ob_cylinder_001.modifiers.new('Subdivision', 'SUBSURF')
_m.subdivision_type = 'SIMPLE'
_m.render_levels = 1
_m = ob_cylinder_001.modifiers.new('Subdivision.001', 'SUBSURF')
_m.levels = 0
_m.render_levels = 0
_m = ob_cylinder_001.modifiers.new('Auto Smooth', 'NODES')
_m.node_group = ng_auto_smooth
_gi = [s.identifier for s in ng_auto_smooth.interface.items_tree if s.item_type == 'SOCKET' and s.in_out == 'INPUT']
_m[_gi[1]] = 0.5236  # Angle
ob_cube.location = (-0.3025, -0.7112, 2.272)
_m = ob_cube.modifiers.new('Mirror', 'MIRROR')
_m.use_axis = (False, True, False)
_m.use_mirror_merge = False
_m.mirror_object = ob_cylinder
_m = ob_cube.modifiers.new('Auto Smooth', 'NODES')
_m.node_group = ng_auto_smooth
_gi = [s.identifier for s in ng_auto_smooth.interface.items_tree if s.item_type == 'SOCKET' and s.in_out == 'INPUT']
_m[_gi[1]] = 1.025  # Angle
ob_cube_001.location = (-5.7, -3.44e-08, 2.652)
_m = ob_cube_001.modifiers.new('Mirror', 'MIRROR')
_m.use_axis = (False, True, False)
_m.merge_threshold = 0.013
_m.mirror_object = ob_cylinder
ob_cube_002.location = (-5.7, -3.44e-08, 2.652)
_m = ob_cube_002.modifiers.new('Auto Smooth', 'NODES')
_m.node_group = ng_auto_smooth
_gi = [s.identifier for s in ng_auto_smooth.interface.items_tree if s.item_type == 'SOCKET' and s.in_out == 'INPUT']
_m[_gi[1]] = 0.5236  # Angle
ob_cylinder_002.location = (2.573, -5.124e-08, 3.121)
ob_lighting.location = (0.0, 0.0, 0.0)
ob_cylinder_003.location = (5.25, -0.2066, 2.705)
_m = ob_cylinder_003.modifiers.new('Auto Smooth', 'NODES')
_m.node_group = ng_auto_smooth
_gi = [s.identifier for s in ng_auto_smooth.interface.items_tree if s.item_type == 'SOCKET' and s.in_out == 'INPUT']
_m[_gi[1]] = 0.5236  # Angle
ob_cube_003.location = (-0.3025, -0.7112, 2.272)
_m = ob_cube_003.modifiers.new('Mirror', 'MIRROR')
_m.use_axis = (False, True, False)
_m.use_mirror_merge = False
_m.mirror_object = ob_cylinder
_m = ob_cube_003.modifiers.new('Bevel', 'BEVEL')
_m = ob_cube_003.modifiers.new('Auto Smooth', 'NODES')
_m.node_group = ng_auto_smooth
_gi = [s.identifier for s in ng_auto_smooth.interface.items_tree if s.item_type == 'SOCKET' and s.in_out == 'INPUT']
_m[_gi[1]] = 0.6318  # Angle
ob_empty_003.location = (-1.723, -2.226, 2.539)

# ---- collection membership
col_collection.objects.link(ob_camera)
col_collection.objects.link(ob_empty)
col_collection.objects.link(ob_plane)
col_collection.objects.link(ob_empty_001)
col_collection.objects.link(ob_cylinder)
col_collection.objects.link(ob_empty_002)
col_collection.objects.link(ob_cylinder_001)
col_collection.objects.link(ob_cube)
col_collection.objects.link(ob_cube_001)
col_collection.objects.link(ob_cube_002)
col_collection.objects.link(ob_cylinder_002)
col_collection.objects.link(ob_lighting)
col_collection.objects.link(ob_cylinder_003)
col_collection.objects.link(ob_cube_003)
col_collection.objects.link(ob_empty_003)

# ---- scene / render settings (as saved in the file)
scene.camera = ob_camera
scene.frame_start = 1; scene.frame_end = 250; scene.frame_set(1)
scene.render.engine = 'CYCLES'
scene.render.resolution_x = 256
scene.render.resolution_y = 169
scene.render.film_transparent = True
scene.cycles.use_denoising = False
scene.cycles.samples = 128
scene.cycles.sampling_pattern = 'TABULATED_SOBOL'
scene.cycles.use_adaptive_sampling = False
scene.cycles.use_light_tree = False
scene.view_settings.view_transform = 'Filmic'
bpy.context.view_layer.update()

# ---- added for rendering (the .blend has no usable light): sun
light_auto_sun = bpy.data.lights.new('AutoSun', 'SUN')
light_auto_sun.energy = 3.0
light_auto_sun.angle = 0.0523599
ob_auto_sun = bpy.data.objects.new('AutoSun', light_auto_sun)
scene.collection.objects.link(ob_auto_sun)
ob_auto_sun.rotation_euler = (0.872665, 0.174533, 0.523599)
bpy.context.view_layer.update()
